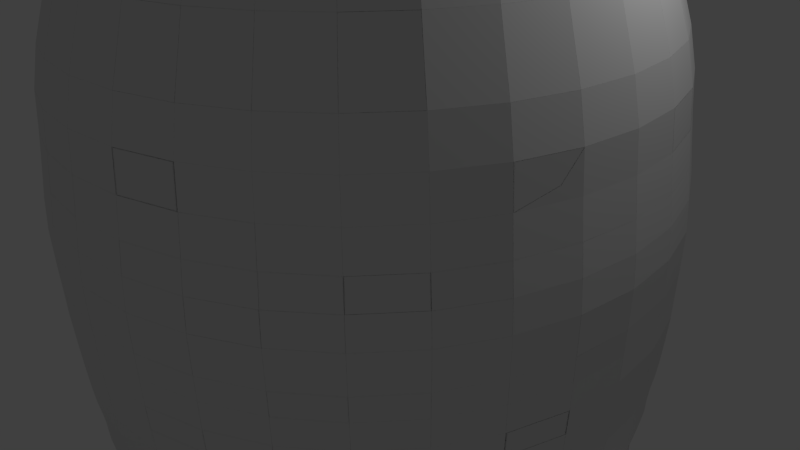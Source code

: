 # Source: rocketV1.blend  (saved by Blender 2.74.0; exported with 4.5.12 LTS)
import bpy
from mathutils import Matrix  # noqa: F401  (used for matrix-valued properties, if any)

bpy.ops.wm.read_factory_settings(use_empty=True)
scene = bpy.context.scene
scene.name = 'Scene'

# ---- collections
col_collection_1 = bpy.data.collections.new('Collection 1'); scene.collection.children.link(col_collection_1)

# ---- materials (node trees are filled in below, after node groups)
mat_material = bpy.data.materials.new('Material')
mat_material.alpha_threshold = 0.0
mat_material.use_transparent_shadow = False
mat_material.roughness = 0.5
mat_material.line_color = (0.0, 0.0, 0.0, 1.0)

# ---- material node trees

# ---- world
world_world = bpy.data.worlds.new('World'); scene.world = world_world
world_world.color = (0.05088, 0.05088, 0.05088)
world_world.use_sun_shadow = False
world_world.sun_shadow_jitter_overblur = 0.0
world_world.cycles.sampling_method = 'MANUAL'
world_world.cycles.sample_map_resolution = 256

# ---- cameras
cam_camera = bpy.data.cameras.new('Camera')
cam_camera.clip_end = 100.0
cam_camera.lens = 35.0
cam_camera.sensor_width = 32.0
cam_camera.sensor_height = 18.0
cam_camera.ortho_scale = 7.314
cam_camera.dof.focus_distance = 0.0
cam_camera.dof.aperture_fstop = 128.0

# ---- lights
light_lamp = bpy.data.lights.new('Lamp', 'POINT')
light_lamp.transmission_factor = 0.0
light_lamp.cutoff_distance = 30.0
light_lamp.energy = 100.0
light_lamp.shadow_buffer_clip_start = 1.001
light_lamp.shadow_soft_size = 0.1
light_lamp.shadow_maximum_resolution = 0.006
light_lamp.use_absolute_resolution = True
light_lamp.cycles.use_multiple_importance_sampling = False

# ---- meshes
me_cube_004 = bpy.data.meshes.new('Cube.004')
me_cube_004.from_pydata([(-0.03262, 0.6349, -6.504), (-0.03262, 1.014, -5.771), (0.08846, 0.623, -6.504), (0.1625, 0.995, -5.771), (0.2049, 0.5876, -6.504), (0.3501, 0.9381, -5.771), (0.3122, 0.5303, -6.504), (0.5229, 0.8457, -5.771), (0.4062, 0.4531, -6.504), (0.6745, 0.7213, -5.771), (0.4834, 0.359, -6.504), (0.7988, 0.5698, -5.771), (0.5408, 0.2517, -6.504), (0.8913, 0.3969, -5.771), (0.5761, 0.1353, -6.504), (0.9482, 0.2093, -5.771), (0.588, 0.01422, -6.504), (0.9674, 0.01422, -5.771), (0.5761, -0.1069, -6.504), (0.9482, -0.1809, -5.771), (0.5408, -0.2233, -6.504), (0.8913, -0.3685, -5.771), (0.4834, -0.3306, -6.504), (0.7988, -0.5413, -5.771), (0.4062, -0.4246, -6.504), (0.6745, -0.6929, -5.771), (0.3122, -0.5018, -6.504), (0.5229, -0.8172, -5.771), (0.2049, -0.5592, -6.504), (0.3501, -0.9097, -5.771), (0.08846, -0.5945, -6.504), (0.1625, -0.9666, -5.771), (-0.03262, -0.6064, -6.504), (-0.03262, -0.9858, -5.771), (-0.1537, -0.5945, -6.504), (-0.2277, -0.9666, -5.771), (-0.2701, -0.5592, -6.504), (-0.4153, -0.9097, -5.771), (-0.3774, -0.5018, -6.504), (-0.5882, -0.8172, -5.771), (-0.4715, -0.4246, -6.504), (-0.7397, -0.6929, -5.771), (-0.5487, -0.3306, -6.504), (-0.8641, -0.5413, -5.771), (-0.606, -0.2233, -6.504), (-0.9565, -0.3685, -5.771), (-0.6414, -0.1069, -6.504), (-1.013, -0.1809, -5.771), (-0.6533, 0.01422, -6.504), (-1.033, 0.01422, -5.771), (-0.6414, 0.1353, -6.504), (-1.013, 0.2093, -5.771), (-0.606, 0.2517, -6.504), (-0.9565, 0.3969, -5.771), (-0.5487, 0.359, -6.504), (-0.8641, 0.5698, -5.771), (-0.4715, 0.4531, -6.504), (-0.7397, 0.7213, -5.771), (-0.3774, 0.5303, -6.504), (-0.5882, 0.8457, -5.771), (-0.2701, 0.5876, -6.504), (-0.4153, 0.9381, -5.771), (-0.1537, 0.623, -6.504), (-0.2277, 0.995, -5.771)], [], [(0, 1, 3, 2), (2, 3, 5, 4), (4, 5, 7, 6), (6, 7, 9, 8), (8, 9, 11, 10), (10, 11, 13, 12), (12, 13, 15, 14), (14, 15, 17, 16), (16, 17, 19, 18), (18, 19, 21, 20), (20, 21, 23, 22), (22, 23, 25, 24), (24, 25, 27, 26), (26, 27, 29, 28), (28, 29, 31, 30), (30, 31, 33, 32), (32, 33, 35, 34), (34, 35, 37, 36), (36, 37, 39, 38), (38, 39, 41, 40), (40, 41, 43, 42), (42, 43, 45, 44), (44, 45, 47, 46), (46, 47, 49, 48), (48, 49, 51, 50), (50, 51, 53, 52), (52, 53, 55, 54), (54, 55, 57, 56), (56, 57, 59, 58), (58, 59, 61, 60), (3, 1, 63, 61, 59, 57, 55, 53, 51, 49, 47, 45, 43, 41, 39, 37, 35, 33, 31, 29, 27, 25, 23, 21, 19, 17, 15, 13, 11, 9, 7, 5), (62, 63, 1, 0), (60, 61, 63, 62), (0, 2, 4, 6, 8, 10, 12, 14, 16, 18, 20, 22, 24, 26, 28, 30, 32, 34, 36, 38, 40, 42, 44, 46, 48, 50, 52, 54, 56, 58, 60, 62)])
me_cube_004.materials.append(mat_material)
me_cube_004.use_remesh_preserve_volume = False
me_cube_004.use_remesh_preserve_attributes = False
me_cube_004.use_mirror_vertex_groups = False
me_cube_004.update()
me_cube = bpy.data.meshes.new('Cube')
me_cube.from_pydata([(0.003001, -0.01509, 8.705), (0.3239, -1.628, -5.849), (0.005887, -0.01421, 8.705), (0.6353, -1.534, -5.849), (0.008546, -0.01279, 8.705), (0.9223, -1.38, -5.849), (0.01088, -0.01088, 8.705), (1.174, -1.174, -5.849), (0.01279, -0.008546, 8.705), (1.38, -0.9223, -5.849), (0.01421, -0.005886, 8.705), (1.534, -0.6353, -5.849), (0.01509, -0.003001, 8.705), (1.628, -0.3239, -5.849), (0.01538, 3.113e-07, 8.705), (1.66, -7.804e-08, -5.849), (0.01509, 0.003001, 8.705), (1.628, 0.3239, -5.849), (0.01421, 0.005887, 8.705), (1.534, 0.6353, -5.849), (0.01279, 0.008546, 8.705), (1.38, 0.9223, -5.849), (0.01088, 0.01088, 8.705), (1.174, 1.174, -5.849), (0.008546, 0.01279, 8.705), (0.9223, 1.38, -5.849), (0.005887, 0.01421, 8.705), (0.6353, 1.534, -5.849), (0.003001, 0.01509, 8.705), (0.3239, 1.628, -5.849), (1.2e-07, 0.01538, 8.705), (3.298e-07, 1.66, -5.849), (0.0, -0.8088, 2.215), (-6.128e-07, -1.66, -5.849), (1.135e-07, -0.01538, 8.705), (-0.3239, -1.628, -5.849), (-0.003001, -0.01509, 8.705), (-0.6353, -1.534, -5.849), (-0.005887, -0.01421, 8.705), (-0.9223, -1.38, -5.849), (-0.008546, -0.01279, 8.705), (-1.174, -1.174, -5.849), (-0.01088, -0.01088, 8.705), (-1.38, -0.9223, -5.849), (-0.01279, -0.008546, 8.705), (-1.534, -0.6353, -5.849), (-0.01421, -0.005886, 8.705), (-1.628, -0.3239, -5.849), (-0.01509, -0.003001, 8.705), (-1.66, 1.4e-06, -5.849), (-0.01538, 3.245e-07, 8.705), (-1.628, 0.3239, -5.849), (-0.01509, 0.003001, 8.705), (-1.534, 0.6353, -5.849), (-0.01421, 0.005887, 8.705), (-1.38, 0.9223, -5.849), (-0.01279, 0.008546, 8.705), (-1.174, 1.174, -5.849), (-0.01088, 0.01088, 8.705), (-0.9223, 1.38, -5.849), (-0.008546, 0.01279, 8.705), (-0.6353, 1.534, -5.849), (-0.005887, 0.01421, 8.705), (-0.3239, 1.628, -5.849), (-0.003001, 0.01509, 8.705), (-0.01773, 0.0, 7.662), (1.179e-07, 0.07317, 8.583), (0.05174, -0.05174, 8.583), (0.06084, -0.04065, 8.583), (0.0676, -0.028, 8.583), (0.07176, -0.01427, 8.583), (0.07317, 2.988e-07, 8.583), (0.07176, 0.01428, 8.583), (0.0676, 0.028, 8.583), (0.06084, 0.04065, 8.583), (0.05174, 0.05174, 8.583), (0.04065, 0.06084, 8.583), (0.028, 0.0676, 8.583), (0.01427, 0.07176, 8.583), (0.04065, -0.06084, 8.583), (0.028, -0.0676, 8.583), (0.01427, -0.07176, 8.583), (8.658e-08, -0.07317, 8.583), (-0.01427, -0.07176, 8.583), (-0.028, -0.0676, 8.583), (-0.04065, -0.06084, 8.583), (-0.05174, -0.05174, 8.583), (-0.06084, -0.04065, 8.583), (-0.0676, -0.028, 8.583), (-0.07176, -0.01427, 8.583), (-0.07317, 3.644e-07, 8.583), (-0.07176, 0.01428, 8.583), (-0.0676, 0.028, 8.583), (-0.06084, 0.04065, 8.583), (-0.05174, 0.05174, 8.583), (-0.04065, 0.06084, 8.583), (-0.028, 0.0676, 8.583), (-0.01427, 0.07176, 8.583), (1.874, -1.874, 5.411), (2.204, -1.473, 5.411), (2.449, -1.014, 5.411), (2.6, -0.5171, 5.411), (2.651, -4.042e-07, 5.411), (2.6, 0.5171, 5.411), (2.449, 1.014, 5.411), (2.204, 1.473, 5.411), (1.874, 1.874, 5.411), (1.473, 2.204, 5.411), (1.014, 2.449, 5.411), (0.5171, 2.6, 5.411), (1.473, -2.204, 5.411), (1.014, -2.449, 5.411), (0.5171, -2.6, 5.411), (-1.108e-06, -2.651, 5.411), (-0.5171, -2.6, 5.411), (-1.014, -2.449, 5.411), (-1.473, -2.204, 5.411), (-1.874, -1.874, 5.411), (-2.204, -1.473, 5.411), (-2.449, -1.014, 5.411), (-2.6, -0.5171, 5.411), (-2.651, 1.985e-06, 5.411), (-2.6, 0.5171, 5.411), (-2.449, 1.014, 5.411), (-2.204, 1.473, 5.411), (-1.874, 1.874, 5.411), (-1.473, 2.204, 5.411), (-1.014, 2.449, 5.411), (-0.5171, 2.6, 5.411), (2.679e-07, 2.651, 5.411), (2.055, -2.055, 4.883), (2.417, -1.615, 4.883), (2.685, -1.112, 4.883), (2.851, -0.567, 4.883), (2.906, -4.697e-07, 4.883), (2.851, 0.567, 4.883), (2.685, 1.112, 4.883), (2.417, 1.615, 4.883), (2.055, 2.055, 4.883), (1.615, 2.417, 4.883), (1.112, 2.685, 4.883), (0.567, 2.851, 4.883), (1.615, -2.417, 4.883), (1.112, -2.685, 4.883), (0.567, -2.851, 4.883), (-1.211e-06, -2.906, 4.883), (-0.567, -2.851, 4.883), (-1.112, -2.685, 4.883), (-1.615, -2.417, 4.883), (-2.055, -2.055, 4.883), (-2.417, -1.615, 4.883), (-2.685, -1.112, 4.883), (-2.851, -0.567, 4.883), (-2.906, 2.148e-06, 4.883), (-2.851, 0.567, 4.883), (-2.685, 1.112, 4.883), (-2.417, 1.615, 4.883), (-2.055, 2.055, 4.883), (-1.615, 2.417, 4.883), (-1.112, 2.685, 4.883), (-0.567, 2.851, 4.883), (2.889e-07, 2.906, 4.883), (2.174, -2.174, 4.423), (2.556, -1.708, 4.423), (2.84, -1.176, 4.423), (3.015, -0.5997, 4.423), (3.074, -4.989e-07, 4.423), (3.015, 0.5997, 4.423), (2.84, 1.176, 4.423), (2.556, 1.708, 4.423), (2.174, 2.174, 4.423), (1.708, 2.556, 4.423), (1.176, 2.84, 4.423), (0.5997, 3.015, 4.423), (1.708, -2.556, 4.423), (1.176, -2.84, 4.423), (0.5997, -3.015, 4.423), (-1.289e-06, -3.074, 4.423), (-0.5997, -3.015, 4.423), (-1.176, -2.84, 4.423), (-1.708, -2.556, 4.423), (-2.174, -2.174, 4.423), (-2.556, -1.708, 4.423), (-2.84, -1.176, 4.423), (-3.015, -0.5997, 4.423), (-3.074, 2.259e-06, 4.423), (-3.015, 0.5997, 4.423), (-2.84, 1.176, 4.423), (-2.556, 1.708, 4.423), (-2.174, 2.174, 4.423), (-1.708, 2.556, 4.423), (-1.176, 2.84, 4.423), (-0.5997, 3.015, 4.423), (2.973e-07, 3.074, 4.423), (2.315, -2.315, 3.844), (2.722, -1.819, 3.844), (3.025, -1.253, 3.844), (3.211, -0.6387, 3.844), (3.274, -5.43e-07, 3.844), (3.211, 0.6387, 3.844), (3.025, 1.253, 3.844), (2.722, 1.819, 3.844), (2.315, 2.315, 3.844), (1.819, 2.722, 3.844), (1.253, 3.025, 3.844), (0.6387, 3.211, 3.844), (1.819, -2.722, 3.844), (1.253, -3.025, 3.844), (0.6387, -3.211, 3.844), (-1.367e-06, -3.274, 3.844), (-0.6387, -3.211, 3.844), (-1.253, -3.025, 3.844), (-1.819, -2.722, 3.844), (-2.315, -2.315, 3.844), (-2.722, -1.819, 3.844), (-3.025, -1.253, 3.844), (-3.211, -0.6387, 3.844), (-3.274, 2.392e-06, 3.844), (-3.211, 0.6387, 3.844), (-3.025, 1.253, 3.844), (-2.722, 1.819, 3.844), (-2.315, 2.315, 3.844), (-1.819, 2.722, 3.844), (-1.253, 3.025, 3.844), (-0.6387, 3.211, 3.844), (3.263e-07, 3.274, 3.844), (2.479, -2.479, 3.118), (2.915, -1.948, 3.118), (3.239, -1.342, 3.118), (3.438, -0.6839, 3.118), (3.506, -5.866e-07, 3.118), (3.438, 0.6839, 3.118), (3.239, 1.342, 3.118), (2.915, 1.948, 3.118), (2.479, 2.479, 3.118), (1.948, 2.915, 3.118), (1.342, 3.239, 3.118), (0.6839, 3.438, 3.118), (1.948, -2.915, 3.118), (1.342, -3.239, 3.118), (0.6839, -3.438, 3.118), (-1.468e-06, -3.506, 3.118), (-0.6839, -3.438, 3.118), (-1.342, -3.239, 3.118), (-1.948, -2.915, 3.118), (-2.479, -2.479, 3.118), (-2.915, -1.948, 3.118), (-3.239, -1.342, 3.118), (-3.438, -0.6839, 3.118), (-3.506, 2.557e-06, 3.118), (-3.438, 0.6839, 3.118), (-3.239, 1.342, 3.118), (-2.915, 1.948, 3.118), (-2.479, 2.479, 3.118), (-1.948, 2.915, 3.118), (-1.342, 3.239, 3.118), (-0.6839, 3.438, 3.118), (3.472e-07, 3.506, 3.118), (2.55, -2.55, 2.648), (2.998, -2.003, 2.648), (3.332, -1.38, 2.648), (3.537, -0.7035, 2.648), (3.606, -6.04e-07, 2.648), (3.537, 0.7035, 2.648), (3.332, 1.38, 2.648), (2.998, 2.003, 2.648), (2.55, 2.55, 2.648), (2.003, 2.998, 2.648), (1.38, 3.332, 2.648), (0.7035, 3.537, 2.648), (2.003, -2.998, 2.648), (1.38, -3.332, 2.648), (0.7035, -3.537, 2.648), (-1.519e-06, -3.606, 2.648), (-0.7035, -3.537, 2.648), (-1.38, -3.332, 2.648), (-2.003, -2.998, 2.648), (-2.55, -2.55, 2.648), (-2.998, -2.003, 2.648), (-3.332, -1.38, 2.648), (-3.537, -0.7035, 2.648), (-3.606, 2.626e-06, 2.648), (-3.537, 0.7035, 2.648), (-3.332, 1.38, 2.648), (-2.998, 2.003, 2.648), (-2.55, 2.55, 2.648), (-2.003, 2.998, 2.648), (-1.38, 3.332, 2.648), (-0.7035, 3.537, 2.648), (3.572e-07, 3.606, 2.648), (2.576, -2.576, 2.207), (3.029, -2.024, 2.207), (3.366, -1.394, 2.207), (3.573, -0.7108, 2.207), (3.643, -6.226e-07, 2.207), (3.573, 0.7108, 2.207), (3.366, 1.394, 2.207), (3.029, 2.024, 2.207), (2.576, 2.576, 2.207), (2.024, 3.029, 2.207), (1.394, 3.366, 2.207), (0.7108, 3.573, 2.207), (2.024, -3.029, 2.207), (1.394, -3.366, 2.207), (0.7108, -3.573, 2.207), (-1.538e-06, -3.643, 2.207), (-0.7108, -3.573, 2.207), (-1.394, -3.366, 2.207), (-2.024, -3.029, 2.207), (-2.576, -2.576, 2.207), (-3.029, -2.024, 2.207), (-3.366, -1.394, 2.207), (-3.573, -0.7107, 2.207), (-3.643, 2.647e-06, 2.207), (-3.573, 0.7108, 2.207), (-3.366, 1.394, 2.207), (-3.029, 2.024, 2.207), (-2.576, 2.576, 2.207), (-2.024, 3.029, 2.207), (-1.394, 3.366, 2.207), (-0.7107, 3.573, 2.207), (3.535e-07, 3.643, 2.207), (2.609, -2.609, 1.783), (3.067, -2.05, 1.783), (3.408, -1.412, 1.783), (3.618, -0.7197, 1.783), (3.689, -6.292e-07, 1.783), (3.618, 0.7197, 1.783), (3.408, 1.412, 1.783), (3.067, 2.05, 1.783), (2.609, 2.609, 1.783), (2.05, 3.067, 1.783), (1.412, 3.408, 1.783), (0.7197, 3.618, 1.783), (2.05, -3.067, 1.783), (1.412, -3.408, 1.783), (0.7197, -3.618, 1.783), (-1.561e-06, -3.689, 1.783), (-0.7197, -3.618, 1.783), (-1.412, -3.408, 1.783), (-2.05, -3.067, 1.783), (-2.609, -2.609, 1.783), (-3.067, -2.05, 1.783), (-3.408, -1.412, 1.783), (-3.618, -0.7197, 1.783), (-3.689, 2.675e-06, 1.783), (-3.618, 0.7197, 1.783), (-3.408, 1.412, 1.783), (-3.067, 2.05, 1.783), (-2.609, 2.609, 1.783), (-2.05, 3.067, 1.783), (-1.412, 3.408, 1.783), (-0.7197, 3.618, 1.783), (3.477e-07, 3.689, 1.783), (2.637, -2.637, 1.436), (3.1, -2.072, 1.436), (3.445, -1.427, 1.436), (3.657, -0.7274, 1.436), (3.729, -6.413e-07, 1.436), (3.657, 0.7274, 1.436), (3.445, 1.427, 1.436), (3.1, 2.072, 1.436), (2.637, 2.637, 1.436), (2.072, 3.1, 1.436), (1.427, 3.445, 1.436), (0.7274, 3.657, 1.436), (2.072, -3.1, 1.436), (1.427, -3.445, 1.436), (0.7274, -3.657, 1.436), (-1.586e-06, -3.729, 1.436), (-0.7274, -3.657, 1.436), (-1.427, -3.445, 1.436), (-2.072, -3.1, 1.436), (-2.637, -2.637, 1.436), (-3.1, -2.072, 1.436), (-3.445, -1.427, 1.436), (-3.657, -0.7274, 1.436), (-3.729, 2.714e-06, 1.436), (-3.657, 0.7274, 1.436), (-3.445, 1.427, 1.436), (-3.1, 2.072, 1.436), (-2.637, 2.637, 1.436), (-2.072, 3.1, 1.436), (-1.427, 3.445, 1.436), (-0.7274, 3.657, 1.436), (3.454e-07, 3.729, 1.436), (2.654, -2.654, 1.065), (3.12, -2.085, 1.065), (3.467, -1.436, 1.065), (3.681, -0.7321, 1.065), (3.753, -6.441e-07, 1.065), (3.681, 0.7321, 1.065), (3.467, 1.436, 1.065), (3.12, 2.085, 1.065), (2.654, 2.654, 1.065), (2.085, 3.12, 1.065), (1.436, 3.467, 1.065), (0.7321, 3.681, 1.065), (2.085, -3.12, 1.065), (1.436, -3.467, 1.065), (0.7321, -3.681, 1.065), (-1.591e-06, -3.753, 1.065), (-0.7321, -3.681, 1.065), (-1.436, -3.467, 1.065), (-2.085, -3.12, 1.065), (-2.654, -2.654, 1.065), (-3.12, -2.085, 1.065), (-3.467, -1.436, 1.065), (-3.681, -0.7321, 1.065), (-3.753, 2.737e-06, 1.065), (-3.681, 0.7321, 1.065), (-3.467, 1.436, 1.065), (-3.12, 2.085, 1.065), (-2.654, 2.654, 1.065), (-2.085, 3.12, 1.065), (-1.436, 3.467, 1.065), (-0.7321, 3.681, 1.065), (3.521e-07, 3.753, 1.065), (2.647, -2.647, 0.6013), (3.112, -2.08, 0.6013), (3.458, -1.432, 0.6013), (3.671, -0.7302, 0.6013), (3.743, -6.412e-07, 0.6013), (3.671, 0.7302, 0.6013), (3.458, 1.432, 0.6013), (3.112, 2.08, 0.6013), (2.647, 2.647, 0.6013), (2.08, 3.112, 0.6013), (1.432, 3.458, 0.6013), (0.7302, 3.671, 0.6013), (2.08, -3.112, 0.6013), (1.432, -3.458, 0.6013), (0.7302, -3.671, 0.6013), (-1.577e-06, -3.743, 0.6013), (-0.7302, -3.671, 0.6013), (-1.432, -3.458, 0.6013), (-2.08, -3.112, 0.6013), (-2.647, -2.647, 0.6013), (-3.112, -2.08, 0.6013), (-3.458, -1.432, 0.6013), (-3.671, -0.7302, 0.6013), (-3.743, 2.731e-06, 0.6013), (-3.671, 0.7302, 0.6013), (-3.458, 1.432, 0.6013), (-3.112, 2.08, 0.6013), (-2.647, 2.647, 0.6013), (-2.08, 3.112, 0.6013), (-1.432, 3.458, 0.6013), (-0.7302, 3.671, 0.6013), (3.544e-07, 3.743, 0.6013), (2.639, -2.639, 0.306), (3.103, -2.073, 0.306), (3.448, -1.428, 0.306), (3.66, -0.728, 0.306), (3.732, -6.311e-07, 0.306), (3.66, 0.728, 0.306), (3.448, 1.428, 0.306), (3.103, 2.073, 0.306), (2.639, 2.639, 0.306), (2.073, 3.103, 0.306), (1.428, 3.448, 0.306), (0.728, 3.66, 0.306), (2.073, -3.103, 0.306), (1.428, -3.448, 0.306), (0.728, -3.66, 0.306), (-1.574e-06, -3.732, 0.306), (-0.728, -3.66, 0.306), (-1.428, -3.448, 0.306), (-2.073, -3.103, 0.306), (-2.639, -2.639, 0.306), (-3.103, -2.073, 0.306), (-3.448, -1.428, 0.306), (-3.66, -0.728, 0.306), (-3.732, 2.728e-06, 0.306), (-3.66, 0.728, 0.306), (-3.448, 1.428, 0.306), (-3.103, 2.073, 0.306), (-2.639, 2.639, 0.306), (-2.073, 3.103, 0.306), (-1.428, 3.448, 0.306), (-0.728, 3.66, 0.306), (3.635e-07, 3.732, 0.306), (2.632, -2.632, -0.03089), (3.095, -2.068, -0.03089), (3.439, -1.424, -0.03089), (3.651, -0.7262, -0.03089), (3.722, -6.216e-07, -0.03089), (3.651, 0.7262, -0.03089), (3.439, 1.424, -0.03089), (3.095, 2.068, -0.03089), (2.632, 2.632, -0.03089), (2.068, 3.095, -0.03089), (1.424, 3.439, -0.03089), (0.7262, 3.651, -0.03089), (2.068, -3.095, -0.03089), (1.424, -3.439, -0.03089), (0.7262, -3.651, -0.03089), (-1.565e-06, -3.722, -0.03089), (-0.7262, -3.651, -0.03089), (-1.424, -3.439, -0.03089), (-2.068, -3.095, -0.03089), (-2.632, -2.632, -0.03089), (-3.095, -2.068, -0.03089), (-3.439, -1.424, -0.03089), (-3.651, -0.7262, -0.03089), (-3.722, 2.732e-06, -0.03089), (-3.651, 0.7262, -0.03089), (-3.439, 1.424, -0.03089), (-3.095, 2.068, -0.03089), (-2.632, 2.632, -0.03089), (-2.068, 3.095, -0.03089), (-1.424, 3.439, -0.03089), (-0.7262, 3.651, -0.03089), (3.548e-07, 3.722, -0.03089), (2.616, -2.616, -0.34), (3.076, -2.055, -0.34), (3.417, -1.416, -0.34), (3.628, -0.7216, -0.34), (3.699, -6.089e-07, -0.34), (3.628, 0.7216, -0.34), (3.417, 1.416, -0.34), (3.076, 2.055, -0.34), (2.616, 2.616, -0.34), (2.055, 3.076, -0.34), (1.416, 3.417, -0.34), (0.7216, 3.628, -0.34), (2.055, -3.076, -0.34), (1.416, -3.417, -0.34), (0.7216, -3.628, -0.34), (-1.559e-06, -3.699, -0.34), (-0.7216, -3.628, -0.34), (-1.416, -3.417, -0.34), (-2.055, -3.076, -0.34), (-2.616, -2.616, -0.34), (-3.076, -2.055, -0.34), (-3.417, -1.416, -0.34), (-3.628, -0.7216, -0.34), (-3.699, 2.723e-06, -0.34), (-3.628, 0.7216, -0.34), (-3.417, 1.416, -0.34), (-3.076, 2.055, -0.34), (-2.616, 2.616, -0.34), (-2.055, 3.076, -0.34), (-1.416, 3.417, -0.34), (-0.7216, 3.628, -0.34), (3.638e-07, 3.699, -0.34), (2.599, -2.599, -0.615), (3.056, -2.042, -0.615), (3.395, -1.406, -0.615), (3.604, -0.717, -0.615), (3.675, -6.045e-07, -0.615), (3.604, 0.717, -0.615), (3.395, 1.406, -0.615), (3.056, 2.042, -0.615), (2.599, 2.599, -0.615), (2.042, 3.056, -0.615), (1.406, 3.395, -0.615), (0.717, 3.604, -0.615), (2.042, -3.056, -0.615), (1.406, -3.395, -0.615), (0.717, -3.604, -0.615), (-1.554e-06, -3.675, -0.615), (-0.717, -3.604, -0.615), (-1.406, -3.395, -0.615), (-2.042, -3.056, -0.615), (-2.599, -2.599, -0.615), (-3.056, -2.042, -0.615), (-3.395, -1.406, -0.615), (-3.604, -0.717, -0.615), (-3.675, 2.699e-06, -0.615), (-3.604, 0.717, -0.615), (-3.395, 1.406, -0.615), (-3.056, 2.042, -0.615), (-2.599, 2.599, -0.615), (-2.042, 3.056, -0.615), (-1.406, 3.395, -0.615), (-0.717, 3.604, -0.615), (3.706e-07, 3.675, -0.615), (2.58, -2.58, -0.8291), (3.034, -2.027, -0.8291), (3.371, -1.396, -0.8291), (3.579, -0.7118, -0.8291), (3.649, -5.92e-07, -0.8291), (3.579, 0.7118, -0.8291), (3.371, 1.396, -0.8291), (3.034, 2.027, -0.8291), (2.58, 2.58, -0.8291), (2.027, 3.034, -0.8291), (1.396, 3.371, -0.8291), (0.7118, 3.579, -0.8291), (2.027, -3.034, -0.8291), (1.396, -3.371, -0.8291), (0.7118, -3.579, -0.8291), (-1.545e-06, -3.649, -0.8291), (-0.7118, -3.579, -0.8291), (-1.396, -3.371, -0.8291), (-2.027, -3.034, -0.8291), (-2.58, -2.58, -0.8291), (-3.034, -2.027, -0.8291), (-3.371, -1.396, -0.8291), (-3.579, -0.7118, -0.8291), (-3.649, 2.681e-06, -0.8291), (-3.579, 0.7118, -0.8291), (-3.371, 1.396, -0.8291), (-3.034, 2.027, -0.8291), (-2.58, 2.58, -0.8291), (-2.027, 3.034, -0.8291), (-1.396, 3.371, -0.8291), (-0.7118, 3.579, -0.8291), (3.732e-07, 3.649, -0.8291), (2.554, -2.554, -1.038), (3.003, -2.007, -1.038), (3.337, -1.382, -1.038), (3.543, -0.7047, -1.038), (3.612, -5.784e-07, -1.038), (3.543, 0.7047, -1.038), (3.337, 1.382, -1.038), (3.003, 2.007, -1.038), (2.554, 2.554, -1.038), (2.007, 3.003, -1.038), (1.382, 3.337, -1.038), (0.7047, 3.543, -1.038), (2.007, -3.003, -1.038), (1.382, -3.337, -1.038), (0.7047, -3.543, -1.038), (-1.526e-06, -3.612, -1.038), (-0.7047, -3.543, -1.038), (-1.382, -3.337, -1.038), (-2.007, -3.003, -1.038), (-2.554, -2.554, -1.038), (-3.003, -2.007, -1.038), (-3.337, -1.382, -1.038), (-3.543, -0.7047, -1.038), (-3.612, 2.651e-06, -1.038), (-3.543, 0.7047, -1.038), (-3.337, 1.382, -1.038), (-3.003, 2.007, -1.038), (-2.554, 2.554, -1.038), (-2.007, 3.003, -1.038), (-1.382, 3.337, -1.038), (-0.7047, 3.543, -1.038), (3.764e-07, 3.612, -1.038), (2.538, -2.538, -1.221), (2.984, -1.994, -1.221), (3.316, -1.373, -1.221), (3.52, -0.7002, -1.221), (3.589, -5.67e-07, -1.221), (3.52, 0.7002, -1.221), (3.316, 1.373, -1.221), (2.984, 1.994, -1.221), (2.538, 2.538, -1.221), (1.994, 2.984, -1.221), (1.373, 3.316, -1.221), (0.7002, 3.52, -1.221), (1.994, -2.984, -1.221), (1.373, -3.316, -1.221), (0.7002, -3.52, -1.221), (-1.503e-06, -3.589, -1.221), (-0.7002, -3.52, -1.221), (-1.373, -3.316, -1.221), (-1.994, -2.984, -1.221), (-2.538, -2.538, -1.221), (-2.984, -1.994, -1.221), (-3.316, -1.373, -1.221), (-3.52, -0.7002, -1.221), (-3.589, 2.644e-06, -1.221), (-3.52, 0.7002, -1.221), (-3.316, 1.373, -1.221), (-2.984, 1.994, -1.221), (-2.538, 2.538, -1.221), (-1.994, 2.984, -1.221), (-1.373, 3.316, -1.221), (-0.7002, 3.52, -1.221), (3.721e-07, 3.589, -1.221), (2.532, -2.532, -1.388), (2.977, -1.989, -1.388), (3.308, -1.37, -1.388), (3.512, -0.6985, -1.388), (3.58, -5.653e-07, -1.388), (3.512, 0.6985, -1.388), (3.308, 1.37, -1.388), (2.977, 1.989, -1.388), (2.532, 2.532, -1.388), (1.989, 2.977, -1.388), (1.37, 3.308, -1.388), (0.6985, 3.512, -1.388), (1.989, -2.977, -1.388), (1.37, -3.308, -1.388), (0.6985, -3.512, -1.388), (-1.5e-06, -3.581, -1.388), (-0.6985, -3.512, -1.388), (-1.37, -3.308, -1.388), (-1.989, -2.977, -1.388), (-2.532, -2.532, -1.388), (-2.977, -1.989, -1.388), (-3.308, -1.37, -1.388), (-3.512, -0.6985, -1.388), (-3.58, 2.642e-06, -1.388), (-3.512, 0.6985, -1.388), (-3.308, 1.37, -1.388), (-2.977, 1.989, -1.388), (-2.532, 2.532, -1.388), (-1.989, 2.977, -1.388), (-1.37, 3.308, -1.388), (-0.6985, 3.512, -1.388), (3.806e-07, 3.58, -1.388), (2.511, -2.511, -1.547), (2.953, -1.973, -1.547), (3.281, -1.359, -1.547), (3.483, -0.6929, -1.547), (3.551, -5.6e-07, -1.547), (3.483, 0.6929, -1.547), (3.281, 1.359, -1.547), (2.953, 1.973, -1.547), (2.511, 2.511, -1.547), (1.973, 2.953, -1.547), (1.359, 3.281, -1.547), (0.6929, 3.483, -1.547), (1.973, -2.953, -1.547), (1.359, -3.281, -1.547), (0.6929, -3.483, -1.547), (-1.49e-06, -3.551, -1.547), (-0.6929, -3.483, -1.547), (-1.359, -3.281, -1.547), (-1.973, -2.953, -1.547), (-2.511, -2.511, -1.547), (-2.953, -1.973, -1.547), (-3.281, -1.359, -1.547), (-3.483, -0.6929, -1.547), (-3.551, 2.629e-06, -1.547), (-3.483, 0.6929, -1.547), (-3.281, 1.359, -1.547), (-2.953, 1.973, -1.547), (-2.511, 2.511, -1.547), (-1.973, 2.953, -1.547), (-1.359, 3.281, -1.547), (-0.6928, 3.483, -1.547), (3.762e-07, 3.551, -1.547), (2.491, -2.491, -1.69), (2.929, -1.957, -1.69), (3.254, -1.348, -1.69), (3.455, -0.6872, -1.69), (3.522, -5.553e-07, -1.69), (3.455, 0.6872, -1.69), (3.254, 1.348, -1.69), (2.929, 1.957, -1.69), (2.491, 2.491, -1.69), (1.957, 2.929, -1.69), (1.348, 3.254, -1.69), (0.6872, 3.455, -1.69), (1.957, -2.929, -1.69), (1.348, -3.254, -1.69), (0.6872, -3.455, -1.69), (-1.467e-06, -3.522, -1.69), (-0.6872, -3.455, -1.69), (-1.348, -3.254, -1.69), (-1.957, -2.929, -1.69), (-2.491, -2.491, -1.69), (-2.929, -1.957, -1.69), (-3.254, -1.348, -1.69), (-3.455, -0.6872, -1.69), (-3.522, 2.603e-06, -1.69), (-3.455, 0.6872, -1.69), (-3.254, 1.348, -1.69), (-2.929, 1.957, -1.69), (-2.491, 2.491, -1.69), (-1.957, 2.929, -1.69), (-1.348, 3.254, -1.69), (-0.6872, 3.455, -1.69), (3.779e-07, 3.522, -1.69), (2.467, -2.467, -1.835), (2.901, -1.939, -1.835), (3.224, -1.335, -1.835), (3.422, -0.6807, -1.835), (3.489, -5.423e-07, -1.835), (3.422, 0.6807, -1.835), (3.224, 1.335, -1.835), (2.901, 1.939, -1.835), (2.467, 2.467, -1.835), (1.939, 2.901, -1.835), (1.335, 3.224, -1.835), (0.6807, 3.422, -1.835), (1.939, -2.901, -1.835), (1.335, -3.224, -1.835), (0.6807, -3.422, -1.835), (-1.442e-06, -3.489, -1.835), (-0.6807, -3.422, -1.835), (-1.335, -3.224, -1.835), (-1.939, -2.901, -1.835), (-2.467, -2.467, -1.835), (-2.901, -1.939, -1.835), (-3.224, -1.335, -1.835), (-3.422, -0.6807, -1.835), (-3.489, 2.574e-06, -1.835), (-3.422, 0.6807, -1.835), (-3.224, 1.335, -1.835), (-2.901, 1.939, -1.835), (-2.467, 2.467, -1.835), (-1.939, 2.901, -1.835), (-1.335, 3.224, -1.835), (-0.6807, 3.422, -1.835), (3.798e-07, 3.489, -1.835), (2.445, -2.445, -1.963), (2.875, -1.921, -1.963), (3.195, -1.323, -1.963), (3.391, -0.6746, -1.963), (3.458, -5.301e-07, -1.963), (3.391, 0.6746, -1.963), (3.195, 1.323, -1.963), (2.875, 1.921, -1.963), (2.445, 2.445, -1.963), (1.921, 2.875, -1.963), (1.323, 3.195, -1.963), (0.6746, 3.391, -1.963), (1.921, -2.875, -1.963), (1.323, -3.195, -1.963), (0.6746, -3.391, -1.963), (-1.426e-06, -3.458, -1.963), (-0.6746, -3.391, -1.963), (-1.323, -3.195, -1.963), (-1.921, -2.875, -1.963), (-2.445, -2.445, -1.963), (-2.875, -1.921, -1.963), (-3.195, -1.323, -1.963), (-3.391, -0.6746, -1.963), (-3.458, 2.555e-06, -1.963), (-3.391, 0.6746, -1.963), (-3.195, 1.323, -1.963), (-2.875, 1.921, -1.963), (-2.445, 2.445, -1.963), (-1.921, 2.875, -1.963), (-1.323, 3.195, -1.963), (-0.6746, 3.391, -1.963), (3.75e-07, 3.458, -1.963), (2.447, -2.447, -2.065), (2.877, -1.922, -2.065), (3.197, -1.324, -2.065), (3.394, -0.675, -2.065), (3.46, -5.304e-07, -2.065), (3.394, 0.675, -2.065), (3.197, 1.324, -2.065), (2.877, 1.922, -2.065), (2.447, 2.447, -2.065), (1.922, 2.877, -2.065), (1.324, 3.197, -2.065), (0.675, 3.394, -2.065), (1.922, -2.877, -2.065), (1.324, -3.197, -2.065), (0.675, -3.394, -2.065), (-1.435e-06, -3.46, -2.065), (-0.675, -3.394, -2.065), (-1.324, -3.197, -2.065), (-1.922, -2.877, -2.065), (-2.447, -2.447, -2.065), (-2.877, -1.922, -2.065), (-3.197, -1.324, -2.065), (-3.394, -0.675, -2.065), (-3.46, 2.551e-06, -2.065), (-3.394, 0.675, -2.065), (-3.197, 1.324, -2.065), (-2.877, 1.922, -2.065), (-2.447, 2.447, -2.065), (-1.922, 2.877, -2.065), (-1.324, 3.197, -2.065), (-0.675, 3.394, -2.065), (3.826e-07, 3.46, -2.065), (2.436, -2.436, -2.145), (2.865, -1.914, -2.145), (3.183, -1.318, -2.145), (3.379, -0.6721, -2.145), (3.445, -5.274e-07, -2.145), (3.379, 0.6721, -2.145), (3.183, 1.318, -2.145), (2.865, 1.914, -2.145), (2.436, 2.436, -2.145), (1.914, 2.865, -2.145), (1.318, 3.183, -2.145), (0.6721, 3.379, -2.145), (1.914, -2.865, -2.145), (1.318, -3.183, -2.145), (0.6721, -3.379, -2.145), (-1.422e-06, -3.445, -2.145), (-0.6721, -3.379, -2.145), (-1.318, -3.183, -2.145), (-1.914, -2.865, -2.145), (-2.436, -2.436, -2.145), (-2.865, -1.914, -2.145), (-3.183, -1.318, -2.145), (-3.379, -0.6721, -2.145), (-3.445, 2.536e-06, -2.145), (-3.379, 0.6721, -2.145), (-3.183, 1.318, -2.145), (-2.865, 1.914, -2.145), (-2.436, 2.436, -2.145), (-1.914, 2.865, -2.145), (-1.318, 3.183, -2.145), (-0.6721, 3.379, -2.145), (3.833e-07, 3.445, -2.145), (2.417, -2.417, -2.259), (2.842, -1.899, -2.259), (3.158, -1.308, -2.259), (3.352, -0.6668, -2.259), (3.418, -5.156e-07, -2.259), (3.352, 0.6668, -2.259), (3.158, 1.308, -2.259), (2.842, 1.899, -2.259), (2.417, 2.417, -2.259), (1.899, 2.842, -2.259), (1.308, 3.158, -2.259), (0.6668, 3.352, -2.259), (1.899, -2.842, -2.259), (1.308, -3.158, -2.259), (0.6668, -3.352, -2.259), (-1.414e-06, -3.418, -2.259), (-0.6668, -3.352, -2.259), (-1.308, -3.158, -2.259), (-1.899, -2.842, -2.259), (-2.417, -2.417, -2.259), (-2.842, -1.899, -2.259), (-3.158, -1.308, -2.259), (-3.352, -0.6668, -2.259), (-3.418, 2.524e-06, -2.259), (-3.352, 0.6668, -2.259), (-3.158, 1.308, -2.259), (-2.842, 1.899, -2.259), (-2.417, 2.417, -2.259), (-1.899, 2.842, -2.259), (-1.308, 3.158, -2.259), (-0.6668, 3.352, -2.259), (3.708e-07, 3.418, -2.259), (2.399, -2.399, -2.365), (2.82, -1.885, -2.365), (3.134, -1.298, -2.365), (3.327, -0.6618, -2.365), (3.392, -5.042e-07, -2.365), (3.327, 0.6618, -2.365), (3.134, 1.298, -2.365), (2.82, 1.885, -2.365), (2.399, 2.399, -2.365), (1.885, 2.82, -2.365), (1.298, 3.134, -2.365), (0.6618, 3.327, -2.365), (1.885, -2.82, -2.365), (1.298, -3.134, -2.365), (0.6618, -3.327, -2.365), (-1.407e-06, -3.392, -2.365), (-0.6618, -3.327, -2.365), (-1.298, -3.134, -2.365), (-1.885, -2.82, -2.365), (-2.399, -2.399, -2.365), (-2.82, -1.885, -2.365), (-3.134, -1.298, -2.365), (-3.327, -0.6618, -2.365), (-3.392, 2.507e-06, -2.365), (-3.327, 0.6618, -2.365), (-3.134, 1.298, -2.365), (-2.82, 1.885, -2.365), (-2.399, 2.399, -2.365), (-1.885, 2.82, -2.365), (-1.298, 3.134, -2.365), (-0.6618, 3.327, -2.365), (3.72e-07, 3.392, -2.365), (2.38, -2.38, -2.465), (2.799, -1.87, -2.465), (3.11, -1.288, -2.465), (3.302, -0.6567, -2.465), (3.366, -5.001e-07, -2.465), (3.302, 0.6567, -2.465), (3.11, 1.288, -2.465), (2.799, 1.87, -2.465), (2.38, 2.38, -2.465), (1.87, 2.799, -2.465), (1.288, 3.11, -2.465), (0.6567, 3.302, -2.465), (1.87, -2.799, -2.465), (1.288, -3.11, -2.465), (0.6567, -3.302, -2.465), (-1.398e-06, -3.366, -2.465), (-0.6567, -3.302, -2.465), (-1.288, -3.11, -2.465), (-1.87, -2.799, -2.465), (-2.38, -2.38, -2.465), (-2.799, -1.87, -2.465), (-3.11, -1.288, -2.465), (-3.302, -0.6567, -2.465), (-3.366, 2.503e-06, -2.465), (-3.302, 0.6567, -2.465), (-3.11, 1.288, -2.465), (-2.799, 1.87, -2.465), (-2.38, 2.38, -2.465), (-1.87, 2.799, -2.465), (-1.288, 3.11, -2.465), (-0.6567, 3.302, -2.465), (3.665e-07, 3.366, -2.465), (2.351, -2.351, -2.596), (2.764, -1.847, -2.596), (3.072, -1.272, -2.596), (3.261, -0.6486, -2.596), (3.325, -4.858e-07, -2.596), (3.261, 0.6486, -2.596), (3.072, 1.272, -2.596), (2.764, 1.847, -2.596), (2.351, 2.351, -2.596), (1.847, 2.764, -2.596), (1.272, 3.072, -2.596), (0.6486, 3.261, -2.596), (1.847, -2.764, -2.596), (1.272, -3.072, -2.596), (0.6486, -3.261, -2.596), (-1.379e-06, -3.325, -2.596), (-0.6486, -3.261, -2.596), (-1.272, -3.072, -2.596), (-1.847, -2.764, -2.596), (-2.351, -2.351, -2.596), (-2.764, -1.847, -2.596), (-3.072, -1.272, -2.596), (-3.261, -0.6486, -2.596), (-3.325, 2.471e-06, -2.596), (-3.261, 0.6486, -2.596), (-3.072, 1.272, -2.596), (-2.764, 1.847, -2.596), (-2.351, 2.351, -2.596), (-1.847, 2.764, -2.596), (-1.272, 3.072, -2.596), (-0.6486, 3.261, -2.596), (3.622e-07, 3.325, -2.596), (2.336, -2.336, -2.717), (2.746, -1.835, -2.717), (3.051, -1.264, -2.717), (3.239, -0.6444, -2.717), (3.303, -4.753e-07, -2.717), (3.239, 0.6444, -2.717), (3.051, 1.264, -2.717), (2.746, 1.835, -2.717), (2.336, 2.336, -2.717), (1.835, 2.746, -2.717), (1.264, 3.051, -2.717), (0.6444, 3.239, -2.717), (1.835, -2.746, -2.717), (1.264, -3.051, -2.717), (0.6444, -3.239, -2.717), (-1.358e-06, -3.303, -2.717), (-0.6444, -3.239, -2.717), (-1.264, -3.051, -2.717), (-1.835, -2.746, -2.717), (-2.336, -2.336, -2.717), (-2.746, -1.835, -2.717), (-3.051, -1.264, -2.717), (-3.239, -0.6444, -2.717), (-3.303, 2.457e-06, -2.717), (-3.239, 0.6444, -2.717), (-3.051, 1.264, -2.717), (-2.746, 1.835, -2.717), (-2.336, 2.336, -2.717), (-1.835, 2.746, -2.717), (-1.264, 3.051, -2.717), (-0.6444, 3.239, -2.717), (3.639e-07, 3.303, -2.717), (2.329, -2.329, -2.805), (2.738, -1.83, -2.805), (3.043, -1.26, -2.805), (3.23, -0.6425, -2.805), (3.293, -4.742e-07, -2.805), (3.23, 0.6425, -2.805), (3.043, 1.26, -2.805), (2.738, 1.83, -2.805), (2.329, 2.329, -2.805), (1.83, 2.738, -2.805), (1.26, 3.043, -2.805), (0.6425, 3.23, -2.805), (1.83, -2.738, -2.805), (1.26, -3.043, -2.805), (0.6425, -3.23, -2.805), (-1.355e-06, -3.293, -2.805), (-0.6425, -3.23, -2.805), (-1.26, -3.043, -2.805), (-1.83, -2.738, -2.805), (-2.329, -2.329, -2.805), (-2.738, -1.83, -2.805), (-3.043, -1.26, -2.805), (-3.23, -0.6425, -2.805), (-3.293, 2.453e-06, -2.805), (-3.23, 0.6425, -2.805), (-3.043, 1.26, -2.805), (-2.738, 1.83, -2.805), (-2.329, 2.329, -2.805), (-1.83, 2.738, -2.805), (-1.26, 3.043, -2.805), (-0.6425, 3.23, -2.805), (3.72e-07, 3.293, -2.805), (2.308, -2.308, -2.933), (2.714, -1.813, -2.933), (3.015, -1.249, -2.933), (3.201, -0.6367, -2.933), (3.264, -4.616e-07, -2.933), (3.201, 0.6367, -2.933), (3.015, 1.249, -2.933), (2.714, 1.813, -2.933), (2.308, 2.308, -2.933), (1.813, 2.714, -2.933), (1.249, 3.015, -2.933), (0.6367, 3.201, -2.933), (1.813, -2.714, -2.933), (1.249, -3.015, -2.933), (0.6367, -3.201, -2.933), (-1.345e-06, -3.264, -2.933), (-0.6367, -3.201, -2.933), (-1.249, -3.015, -2.933), (-1.813, -2.714, -2.933), (-2.308, -2.308, -2.933), (-2.714, -1.813, -2.933), (-3.015, -1.249, -2.933), (-3.201, -0.6367, -2.933), (-3.264, 2.439e-06, -2.933), (-3.201, 0.6367, -2.933), (-3.015, 1.249, -2.933), (-2.714, 1.813, -2.933), (-2.308, 2.308, -2.933), (-1.813, 2.714, -2.933), (-1.249, 3.015, -2.933), (-0.6367, 3.201, -2.933), (3.67e-07, 3.264, -2.933), (2.277, -2.277, -3.102), (2.677, -1.789, -3.102), (2.975, -1.232, -3.102), (3.158, -0.6281, -3.102), (3.22, -4.468e-07, -3.102), (3.158, 0.6281, -3.102), (2.975, 1.232, -3.102), (2.677, 1.789, -3.102), (2.277, 2.277, -3.102), (1.789, 2.677, -3.102), (1.232, 2.975, -3.102), (0.6281, 3.158, -3.102), (1.789, -2.677, -3.102), (1.232, -2.975, -3.102), (0.6281, -3.158, -3.102), (-1.322e-06, -3.22, -3.102), (-0.6281, -3.158, -3.102), (-1.232, -2.975, -3.102), (-1.789, -2.677, -3.102), (-2.277, -2.277, -3.102), (-2.677, -1.789, -3.102), (-2.975, -1.232, -3.102), (-3.158, -0.6281, -3.102), (-3.22, 2.41e-06, -3.102), (-3.158, 0.6281, -3.102), (-2.975, 1.232, -3.102), (-2.677, 1.789, -3.102), (-2.277, 2.277, -3.102), (-1.789, 2.677, -3.102), (-1.232, 2.975, -3.102), (-0.6281, 3.158, -3.102), (3.772e-07, 3.22, -3.102), (2.185, -2.185, -3.58), (2.569, -1.717, -3.58), (2.854, -1.182, -3.58), (3.03, -0.6028, -3.58), (3.09, -4.111e-07, -3.58), (3.03, 0.6028, -3.58), (2.854, 1.182, -3.58), (2.569, 1.717, -3.58), (2.185, 2.185, -3.58), (1.717, 2.569, -3.58), (1.182, 2.854, -3.58), (0.6028, 3.03, -3.58), (1.717, -2.569, -3.58), (1.182, -2.854, -3.58), (0.6028, -3.03, -3.58), (-1.268e-06, -3.09, -3.58), (-0.6028, -3.03, -3.58), (-1.182, -2.854, -3.58), (-1.717, -2.569, -3.58), (-2.185, -2.185, -3.58), (-2.569, -1.717, -3.58), (-2.854, -1.182, -3.58), (-3.03, -0.6028, -3.58), (-3.09, 2.322e-06, -3.58), (-3.03, 0.6028, -3.58), (-2.854, 1.182, -3.58), (-2.569, 1.717, -3.58), (-2.185, 2.185, -3.58), (-1.717, 2.569, -3.58), (-1.182, 2.854, -3.58), (-0.6028, 3.03, -3.58), (3.565e-07, 3.09, -3.58), (2.094, -2.094, -3.957), (2.462, -1.645, -3.957), (2.735, -1.133, -3.957), (2.904, -0.5776, -3.957), (2.961, -3.763e-07, -3.957), (2.904, 0.5776, -3.957), (2.735, 1.133, -3.957), (2.462, 1.645, -3.957), (2.094, 2.094, -3.957), (1.645, 2.462, -3.957), (1.133, 2.735, -3.957), (0.5776, 2.904, -3.957), (1.645, -2.462, -3.957), (1.133, -2.735, -3.957), (0.5776, -2.904, -3.957), (-1.216e-06, -2.961, -3.957), (-0.5776, -2.904, -3.957), (-1.133, -2.735, -3.957), (-1.645, -2.462, -3.957), (-2.094, -2.094, -3.957), (-2.462, -1.645, -3.957), (-2.735, -1.133, -3.957), (-2.904, -0.5776, -3.957), (-2.961, 2.237e-06, -3.957), (-2.904, 0.5776, -3.957), (-2.735, 1.133, -3.957), (-2.462, 1.645, -3.957), (-2.094, 2.094, -3.957), (-1.645, 2.462, -3.957), (-1.133, 2.735, -3.957), (-0.5776, 2.904, -3.957), (3.471e-07, 2.961, -3.957), (1.903, -1.903, -4.721), (2.238, -1.495, -4.721), (2.487, -1.03, -4.721), (2.64, -0.5251, -4.721), (2.691, -3.266e-07, -4.721), (2.64, 0.5251, -4.721), (2.487, 1.03, -4.721), (2.238, 1.495, -4.721), (1.903, 1.903, -4.721), (1.495, 2.238, -4.721), (1.03, 2.487, -4.721), (0.5251, 2.64, -4.721), (1.495, -2.238, -4.721), (1.03, -2.487, -4.721), (0.5251, -2.64, -4.721), (-1.085e-06, -2.691, -4.721), (-0.5251, -2.64, -4.721), (-1.03, -2.487, -4.721), (-1.495, -2.238, -4.721), (-1.903, -1.903, -4.721), (-2.238, -1.495, -4.721), (-2.487, -1.03, -4.721), (-2.64, -0.5251, -4.721), (-2.691, 2.056e-06, -4.721), (-2.64, 0.5251, -4.721), (-2.487, 1.03, -4.721), (-2.238, 1.495, -4.721), (-1.903, 1.903, -4.721), (-1.495, 2.238, -4.721), (-1.03, 2.487, -4.721), (-0.5251, 2.64, -4.721), (3.233e-07, 2.691, -4.721), (2.999, -0.7308, -3.838), (3.441, -0.7308, -2.032), (2.999, 0.8672, -3.838), (3.441, 0.8672, -2.032), (3.441, 0.06822, -1.368), (2.999, 0.06822, -3.838), (3.271, -0.7308, -2.725), (3.271, 0.8672, -2.725), (3.271, 0.06822, -2.315), (3.189, 0.8672, -3.062), (3.189, 0.06822, -2.777), (3.189, -0.7308, -3.062), (3.113, 0.8672, -3.371), (3.113, 0.06822, -3.199), (3.113, -0.7308, -3.371), (1.651, -1.651, -5.665), (1.941, -1.297, -5.665), (2.157, -0.8934, -5.665), (2.29, -0.4554, -5.665), (2.335, -2.445e-07, -5.665), (2.29, 0.4554, -5.665), (2.157, 0.8934, -5.665), (1.941, 1.297, -5.665), (1.651, 1.651, -5.665), (1.297, 1.941, -5.665), (0.8934, 2.157, -5.665), (0.4554, 2.29, -5.665), (1.297, -1.941, -5.665), (0.8934, -2.157, -5.665), (0.4554, -2.29, -5.665), (-9.349e-07, -2.335, -5.665), (-0.4554, -2.29, -5.665), (-0.8934, -2.157, -5.665), (-1.297, -1.941, -5.665), (-1.651, -1.651, -5.665), (-1.941, -1.297, -5.665), (-2.157, -0.8934, -5.665), (-2.29, -0.4554, -5.665), (-2.335, 1.831e-06, -5.665), (-2.29, 0.4554, -5.665), (-2.157, 0.8934, -5.665), (-1.941, 1.297, -5.665), (-1.651, 1.651, -5.665), (-1.297, 1.941, -5.665), (-0.8934, 2.157, -5.665), (-0.4554, 2.29, -5.665), (3.709e-07, 2.335, -5.665), (1.53, -1.53, -5.785), (1.799, -1.202, -5.785), (1.999, -0.8282, -5.785), (2.123, -0.4222, -5.785), (2.164, -2.063e-07, -5.785), (2.123, 0.4222, -5.785), (1.999, 0.8282, -5.785), (1.799, 1.202, -5.785), (1.53, 1.53, -5.785), (1.202, 1.799, -5.785), (0.8282, 1.999, -5.785), (0.4222, 2.123, -5.785), (1.202, -1.799, -5.785), (0.8282, -1.999, -5.785), (0.4222, -2.123, -5.785), (-8.587e-07, -2.164, -5.785), (-0.4222, -2.123, -5.785), (-0.8282, -1.999, -5.785), (-1.202, -1.799, -5.785), (-1.53, -1.53, -5.785), (-1.799, -1.202, -5.785), (-1.999, -0.8282, -5.785), (-2.123, -0.4222, -5.785), (-2.164, 1.719e-06, -5.785), (-2.123, 0.4222, -5.785), (-1.999, 0.8282, -5.785), (-1.799, 1.202, -5.785), (-1.53, 1.53, -5.785), (-1.202, 1.799, -5.785), (-0.8282, 1.999, -5.785), (-0.4222, 2.123, -5.785), (3.632e-07, 2.164, -5.785)], [], [(69, 10, 8, 68), (70, 12, 10, 69), (71, 14, 12, 70), (72, 16, 14, 71), (73, 18, 16, 72), (74, 20, 18, 73), (75, 22, 20, 74), (76, 24, 22, 75), (77, 26, 24, 76), (78, 28, 26, 77), (66, 30, 28, 78), (68, 8, 6, 67), (67, 6, 4, 79), (79, 4, 2, 80), (80, 2, 0, 81), (81, 0, 34, 82), (82, 34, 36, 83), (83, 36, 38, 84), (84, 38, 40, 85), (85, 40, 42, 86), (86, 42, 44, 87), (87, 44, 46, 88), (88, 46, 48, 89), (89, 48, 50, 90), (90, 50, 52, 91), (91, 52, 54, 92), (92, 54, 56, 93), (93, 56, 58, 94), (94, 58, 60, 95), (95, 60, 62, 96), (97, 64, 30, 66), (11, 9, 7, 5, 3, 1, 33, 35, 37, 39, 41, 43, 45, 47, 49, 51, 53, 55, 57, 59, 61, 63, 31, 29, 27, 25, 23, 21, 19, 17, 15, 13), (96, 62, 64, 97), (8, 10, 12, 14, 16, 18, 20, 22, 24, 26, 28, 30, 64, 62, 60, 58, 56, 54, 52, 50, 48, 46, 44, 42, 40, 38, 36, 34, 0, 2, 4, 6), (159, 127, 128, 160), (160, 128, 129, 161), (158, 126, 127, 159), (157, 125, 126, 158), (156, 124, 125, 157), (155, 123, 124, 156), (154, 122, 123, 155), (153, 121, 122, 154), (152, 120, 121, 153), (151, 119, 120, 152), (150, 118, 119, 151), (149, 117, 118, 150), (148, 116, 117, 149), (147, 115, 116, 148), (146, 114, 115, 147), (145, 113, 114, 146), (144, 112, 113, 145), (143, 111, 112, 144), (142, 110, 111, 143), (130, 98, 110, 142), (131, 99, 98, 130), (161, 129, 109, 141), (141, 109, 108, 140), (140, 108, 107, 139), (139, 107, 106, 138), (138, 106, 105, 137), (137, 105, 104, 136), (136, 104, 103, 135), (135, 103, 102, 134), (134, 102, 101, 133), (133, 101, 100, 132), (132, 100, 99, 131), (164, 132, 131, 163), (165, 133, 132, 164), (166, 134, 133, 165), (167, 135, 134, 166), (168, 136, 135, 167), (169, 137, 136, 168), (170, 138, 137, 169), (171, 139, 138, 170), (172, 140, 139, 171), (173, 141, 140, 172), (193, 161, 141, 173), (163, 131, 130, 162), (162, 130, 142, 174), (174, 142, 143, 175), (175, 143, 144, 176), (176, 144, 145, 177), (177, 145, 146, 178), (178, 146, 147, 179), (179, 147, 148, 180), (180, 148, 149, 181), (181, 149, 150, 182), (182, 150, 151, 183), (183, 151, 152, 184), (184, 152, 153, 185), (185, 153, 154, 186), (186, 154, 155, 187), (187, 155, 156, 188), (188, 156, 157, 189), (189, 157, 158, 190), (190, 158, 159, 191), (192, 160, 161, 193), (191, 159, 160, 192), (223, 191, 192, 224), (224, 192, 193, 225), (222, 190, 191, 223), (221, 189, 190, 222), (220, 188, 189, 221), (219, 187, 188, 220), (218, 186, 187, 219), (217, 185, 186, 218), (216, 184, 185, 217), (215, 183, 184, 216), (214, 182, 183, 215), (213, 181, 182, 214), (212, 180, 181, 213), (211, 179, 180, 212), (210, 178, 179, 211), (209, 177, 178, 210), (208, 176, 177, 209), (207, 175, 176, 208), (206, 174, 175, 207), (194, 162, 174, 206), (195, 163, 162, 194), (225, 193, 173, 205), (205, 173, 172, 204), (204, 172, 171, 203), (203, 171, 170, 202), (202, 170, 169, 201), (201, 169, 168, 200), (200, 168, 167, 199), (199, 167, 166, 198), (198, 166, 165, 197), (197, 165, 164, 196), (196, 164, 163, 195), (228, 196, 195, 227), (229, 197, 196, 228), (230, 198, 197, 229), (231, 199, 198, 230), (232, 200, 199, 231), (233, 201, 200, 232), (234, 202, 201, 233), (235, 203, 202, 234), (236, 204, 203, 235), (237, 205, 204, 236), (257, 225, 205, 237), (227, 195, 194, 226), (226, 194, 206, 238), (238, 206, 207, 239), (239, 207, 208, 240), (240, 208, 209, 241), (241, 209, 210, 242), (242, 210, 211, 243), (243, 211, 212, 244), (244, 212, 213, 245), (245, 213, 214, 246), (246, 214, 215, 247), (247, 215, 216, 248), (248, 216, 217, 249), (249, 217, 218, 250), (250, 218, 219, 251), (251, 219, 220, 252), (252, 220, 221, 253), (253, 221, 222, 254), (254, 222, 223, 255), (256, 224, 225, 257), (255, 223, 224, 256), (287, 255, 256, 288), (288, 256, 257, 289), (286, 254, 255, 287), (285, 253, 254, 286), (284, 252, 253, 285), (283, 251, 252, 284), (282, 250, 251, 283), (281, 249, 250, 282), (280, 248, 249, 281), (279, 247, 248, 280), (278, 246, 247, 279), (277, 245, 246, 278), (276, 244, 245, 277), (275, 243, 244, 276), (274, 242, 243, 275), (273, 241, 242, 274), (272, 240, 241, 273), (271, 239, 240, 272), (270, 238, 239, 271), (258, 226, 238, 270), (259, 227, 226, 258), (289, 257, 237, 269), (269, 237, 236, 268), (268, 236, 235, 267), (267, 235, 234, 266), (266, 234, 233, 265), (265, 233, 232, 264), (264, 232, 231, 263), (263, 231, 230, 262), (262, 230, 229, 261), (261, 229, 228, 260), (260, 228, 227, 259), (292, 260, 259, 291), (293, 261, 260, 292), (294, 262, 261, 293), (295, 263, 262, 294), (296, 264, 263, 295), (297, 265, 264, 296), (298, 266, 265, 297), (299, 267, 266, 298), (300, 268, 267, 299), (301, 269, 268, 300), (321, 289, 269, 301), (291, 259, 258, 290), (290, 258, 270, 302), (302, 270, 271, 303), (303, 271, 272, 304), (304, 272, 273, 305), (305, 273, 274, 306), (306, 274, 275, 307), (307, 275, 276, 308), (308, 276, 277, 309), (309, 277, 278, 310), (310, 278, 279, 311), (311, 279, 280, 312), (312, 280, 281, 313), (313, 281, 282, 314), (314, 282, 283, 315), (315, 283, 284, 316), (316, 284, 285, 317), (317, 285, 286, 318), (318, 286, 287, 319), (320, 288, 289, 321), (319, 287, 288, 320), (351, 319, 320, 352), (352, 320, 321, 353), (350, 318, 319, 351), (349, 317, 318, 350), (348, 316, 317, 349), (347, 315, 316, 348), (346, 314, 315, 347), (345, 313, 314, 346), (344, 312, 313, 345), (343, 311, 312, 344), (342, 310, 311, 343), (341, 309, 310, 342), (340, 308, 309, 341), (339, 307, 308, 340), (338, 306, 307, 339), (337, 305, 306, 338), (336, 304, 305, 337), (335, 303, 304, 336), (334, 302, 303, 335), (322, 290, 302, 334), (323, 291, 290, 322), (353, 321, 301, 333), (333, 301, 300, 332), (332, 300, 299, 331), (331, 299, 298, 330), (330, 298, 297, 329), (329, 297, 296, 328), (328, 296, 295, 327), (327, 295, 294, 326), (326, 294, 293, 325), (325, 293, 292, 324), (324, 292, 291, 323), (356, 324, 323, 355), (357, 325, 324, 356), (358, 326, 325, 357), (359, 327, 326, 358), (360, 328, 327, 359), (361, 329, 328, 360), (362, 330, 329, 361), (363, 331, 330, 362), (364, 332, 331, 363), (365, 333, 332, 364), (385, 353, 333, 365), (355, 323, 322, 354), (354, 322, 334, 366), (366, 334, 335, 367), (367, 335, 336, 368), (368, 336, 337, 369), (369, 337, 338, 370), (370, 338, 339, 371), (371, 339, 340, 372), (372, 340, 341, 373), (373, 341, 342, 374), (374, 342, 343, 375), (375, 343, 344, 376), (376, 344, 345, 377), (377, 345, 346, 378), (378, 346, 347, 379), (379, 347, 348, 380), (380, 348, 349, 381), (381, 349, 350, 382), (382, 350, 351, 383), (384, 352, 353, 385), (383, 351, 352, 384), (415, 383, 384, 416), (416, 384, 385, 417), (414, 382, 383, 415), (413, 381, 382, 414), (412, 380, 381, 413), (411, 379, 380, 412), (410, 378, 379, 411), (409, 377, 378, 410), (408, 376, 377, 409), (407, 375, 376, 408), (406, 374, 375, 407), (405, 373, 374, 406), (404, 372, 373, 405), (403, 371, 372, 404), (402, 370, 371, 403), (401, 369, 370, 402), (400, 368, 369, 401), (399, 367, 368, 400), (398, 366, 367, 399), (386, 354, 366, 398), (387, 355, 354, 386), (417, 385, 365, 397), (397, 365, 364, 396), (396, 364, 363, 395), (395, 363, 362, 394), (394, 362, 361, 393), (393, 361, 360, 392), (392, 360, 359, 391), (391, 359, 358, 390), (390, 358, 357, 389), (389, 357, 356, 388), (388, 356, 355, 387), (420, 388, 387, 419), (421, 389, 388, 420), (422, 390, 389, 421), (423, 391, 390, 422), (424, 392, 391, 423), (425, 393, 392, 424), (426, 394, 393, 425), (427, 395, 394, 426), (428, 396, 395, 427), (429, 397, 396, 428), (449, 417, 397, 429), (419, 387, 386, 418), (418, 386, 398, 430), (430, 398, 399, 431), (431, 399, 400, 432), (432, 400, 401, 433), (433, 401, 402, 434), (434, 402, 403, 435), (435, 403, 404, 436), (436, 404, 405, 437), (437, 405, 406, 438), (438, 406, 407, 439), (439, 407, 408, 440), (440, 408, 409, 441), (441, 409, 410, 442), (442, 410, 411, 443), (443, 411, 412, 444), (444, 412, 413, 445), (445, 413, 414, 446), (446, 414, 415, 447), (448, 416, 417, 449), (447, 415, 416, 448), (479, 447, 448, 480), (480, 448, 449, 481), (478, 446, 447, 479), (477, 445, 446, 478), (476, 444, 445, 477), (475, 443, 444, 476), (474, 442, 443, 475), (473, 441, 442, 474), (472, 440, 441, 473), (471, 439, 440, 472), (470, 438, 439, 471), (469, 437, 438, 470), (468, 436, 437, 469), (467, 435, 436, 468), (466, 434, 435, 467), (465, 433, 434, 466), (464, 432, 433, 465), (463, 431, 432, 464), (462, 430, 431, 463), (450, 418, 430, 462), (451, 419, 418, 450), (481, 449, 429, 461), (461, 429, 428, 460), (460, 428, 427, 459), (459, 427, 426, 458), (458, 426, 425, 457), (457, 425, 424, 456), (456, 424, 423, 455), (455, 423, 422, 454), (454, 422, 421, 453), (453, 421, 420, 452), (452, 420, 419, 451), (484, 452, 451, 483), (485, 453, 452, 484), (486, 454, 453, 485), (487, 455, 454, 486), (488, 456, 455, 487), (489, 457, 456, 488), (490, 458, 457, 489), (491, 459, 458, 490), (492, 460, 459, 491), (493, 461, 460, 492), (513, 481, 461, 493), (483, 451, 450, 482), (482, 450, 462, 494), (494, 462, 463, 495), (495, 463, 464, 496), (496, 464, 465, 497), (497, 465, 466, 498), (498, 466, 467, 499), (499, 467, 468, 500), (500, 468, 469, 501), (501, 469, 470, 502), (502, 470, 471, 503), (503, 471, 472, 504), (504, 472, 473, 505), (505, 473, 474, 506), (506, 474, 475, 507), (507, 475, 476, 508), (508, 476, 477, 509), (509, 477, 478, 510), (510, 478, 479, 511), (512, 480, 481, 513), (511, 479, 480, 512), (543, 511, 512, 544), (544, 512, 513, 545), (542, 510, 511, 543), (541, 509, 510, 542), (540, 508, 509, 541), (539, 507, 508, 540), (538, 506, 507, 539), (537, 505, 506, 538), (536, 504, 505, 537), (535, 503, 504, 536), (534, 502, 503, 535), (533, 501, 502, 534), (532, 500, 501, 533), (531, 499, 500, 532), (530, 498, 499, 531), (529, 497, 498, 530), (528, 496, 497, 529), (527, 495, 496, 528), (526, 494, 495, 527), (514, 482, 494, 526), (515, 483, 482, 514), (545, 513, 493, 525), (525, 493, 492, 524), (524, 492, 491, 523), (523, 491, 490, 522), (522, 490, 489, 521), (521, 489, 488, 520), (520, 488, 487, 519), (519, 487, 486, 518), (518, 486, 485, 517), (517, 485, 484, 516), (516, 484, 483, 515), (548, 516, 515, 547), (549, 517, 516, 548), (550, 518, 517, 549), (551, 519, 518, 550), (552, 520, 519, 551), (553, 521, 520, 552), (554, 522, 521, 553), (555, 523, 522, 554), (556, 524, 523, 555), (557, 525, 524, 556), (577, 545, 525, 557), (547, 515, 514, 546), (546, 514, 526, 558), (558, 526, 527, 559), (559, 527, 528, 560), (560, 528, 529, 561), (561, 529, 530, 562), (562, 530, 531, 563), (563, 531, 532, 564), (564, 532, 533, 565), (565, 533, 534, 566), (566, 534, 535, 567), (567, 535, 536, 568), (568, 536, 537, 569), (569, 537, 538, 570), (570, 538, 539, 571), (571, 539, 540, 572), (572, 540, 541, 573), (573, 541, 542, 574), (574, 542, 543, 575), (576, 544, 545, 577), (575, 543, 544, 576), (607, 575, 576, 608), (608, 576, 577, 609), (606, 574, 575, 607), (605, 573, 574, 606), (604, 572, 573, 605), (603, 571, 572, 604), (602, 570, 571, 603), (601, 569, 570, 602), (600, 568, 569, 601), (599, 567, 568, 600), (598, 566, 567, 599), (597, 565, 566, 598), (596, 564, 565, 597), (595, 563, 564, 596), (594, 562, 563, 595), (593, 561, 562, 594), (592, 560, 561, 593), (591, 559, 560, 592), (590, 558, 559, 591), (578, 546, 558, 590), (579, 547, 546, 578), (609, 577, 557, 589), (589, 557, 556, 588), (588, 556, 555, 587), (587, 555, 554, 586), (586, 554, 553, 585), (585, 553, 552, 584), (584, 552, 551, 583), (583, 551, 550, 582), (582, 550, 549, 581), (581, 549, 548, 580), (580, 548, 547, 579), (612, 580, 579, 611), (613, 581, 580, 612), (614, 582, 581, 613), (615, 583, 582, 614), (616, 584, 583, 615), (617, 585, 584, 616), (618, 586, 585, 617), (619, 587, 586, 618), (620, 588, 587, 619), (621, 589, 588, 620), (641, 609, 589, 621), (611, 579, 578, 610), (610, 578, 590, 622), (622, 590, 591, 623), (623, 591, 592, 624), (624, 592, 593, 625), (625, 593, 594, 626), (626, 594, 595, 627), (627, 595, 596, 628), (628, 596, 597, 629), (629, 597, 598, 630), (630, 598, 599, 631), (631, 599, 600, 632), (632, 600, 601, 633), (633, 601, 602, 634), (634, 602, 603, 635), (635, 603, 604, 636), (636, 604, 605, 637), (637, 605, 606, 638), (638, 606, 607, 639), (640, 608, 609, 641), (639, 607, 608, 640), (671, 639, 640, 672), (672, 640, 641, 673), (670, 638, 639, 671), (669, 637, 638, 670), (668, 636, 637, 669), (667, 635, 636, 668), (666, 634, 635, 667), (665, 633, 634, 666), (664, 632, 633, 665), (663, 631, 632, 664), (662, 630, 631, 663), (661, 629, 630, 662), (660, 628, 629, 661), (659, 627, 628, 660), (658, 626, 627, 659), (657, 625, 626, 658), (656, 624, 625, 657), (655, 623, 624, 656), (654, 622, 623, 655), (642, 610, 622, 654), (643, 611, 610, 642), (673, 641, 621, 653), (653, 621, 620, 652), (652, 620, 619, 651), (651, 619, 618, 650), (650, 618, 617, 649), (649, 617, 616, 648), (648, 616, 615, 647), (647, 615, 614, 646), (646, 614, 613, 645), (645, 613, 612, 644), (644, 612, 611, 643), (676, 644, 643, 675), (677, 645, 644, 676), (678, 646, 645, 677), (679, 647, 646, 678), (680, 648, 647, 679), (681, 649, 648, 680), (682, 650, 649, 681), (683, 651, 650, 682), (684, 652, 651, 683), (685, 653, 652, 684), (705, 673, 653, 685), (675, 643, 642, 674), (674, 642, 654, 686), (686, 654, 655, 687), (687, 655, 656, 688), (688, 656, 657, 689), (689, 657, 658, 690), (690, 658, 659, 691), (691, 659, 660, 692), (692, 660, 661, 693), (693, 661, 662, 694), (694, 662, 663, 695), (695, 663, 664, 696), (696, 664, 665, 697), (697, 665, 666, 698), (698, 666, 667, 699), (699, 667, 668, 700), (700, 668, 669, 701), (701, 669, 670, 702), (702, 670, 671, 703), (704, 672, 673, 705), (703, 671, 672, 704), (735, 703, 704, 736), (736, 704, 705, 737), (734, 702, 703, 735), (733, 701, 702, 734), (732, 700, 701, 733), (731, 699, 700, 732), (730, 698, 699, 731), (729, 697, 698, 730), (728, 696, 697, 729), (727, 695, 696, 728), (726, 694, 695, 727), (725, 693, 694, 726), (724, 692, 693, 725), (723, 691, 692, 724), (722, 690, 691, 723), (721, 689, 690, 722), (720, 688, 689, 721), (719, 687, 688, 720), (718, 686, 687, 719), (706, 674, 686, 718), (707, 675, 674, 706), (737, 705, 685, 717), (717, 685, 684, 716), (716, 684, 683, 715), (715, 683, 682, 714), (714, 682, 681, 713), (713, 681, 680, 712), (712, 680, 679, 711), (711, 679, 678, 710), (710, 678, 677, 709), (709, 677, 676, 708), (708, 676, 675, 707), (740, 708, 707, 739), (741, 709, 708, 740), (742, 710, 709, 741), (743, 711, 710, 742), (744, 712, 711, 743), (745, 713, 712, 744), (746, 714, 713, 745), (747, 715, 714, 746), (748, 716, 715, 747), (749, 717, 716, 748), (769, 737, 717, 749), (739, 707, 706, 738), (738, 706, 718, 750), (750, 718, 719, 751), (751, 719, 720, 752), (752, 720, 721, 753), (753, 721, 722, 754), (754, 722, 723, 755), (755, 723, 724, 756), (756, 724, 725, 757), (757, 725, 726, 758), (758, 726, 727, 759), (759, 727, 728, 760), (760, 728, 729, 761), (761, 729, 730, 762), (762, 730, 731, 763), (763, 731, 732, 764), (764, 732, 733, 765), (765, 733, 734, 766), (766, 734, 735, 767), (768, 736, 737, 769), (767, 735, 736, 768), (799, 767, 768, 800), (800, 768, 769, 801), (798, 766, 767, 799), (797, 765, 766, 798), (796, 764, 765, 797), (795, 763, 764, 796), (794, 762, 763, 795), (793, 761, 762, 794), (792, 760, 761, 793), (791, 759, 760, 792), (790, 758, 759, 791), (789, 757, 758, 790), (788, 756, 757, 789), (787, 755, 756, 788), (786, 754, 755, 787), (785, 753, 754, 786), (784, 752, 753, 785), (783, 751, 752, 784), (782, 750, 751, 783), (770, 738, 750, 782), (771, 739, 738, 770), (801, 769, 749, 781), (781, 749, 748, 780), (780, 748, 747, 779), (779, 747, 746, 778), (778, 746, 745, 777), (777, 745, 744, 776), (776, 744, 743, 775), (775, 743, 742, 774), (774, 742, 741, 773), (773, 741, 740, 772), (772, 740, 739, 771), (804, 772, 771, 803), (805, 773, 772, 804), (806, 774, 773, 805), (807, 775, 774, 806), (808, 776, 775, 807), (809, 777, 776, 808), (810, 778, 777, 809), (811, 779, 778, 810), (812, 780, 779, 811), (813, 781, 780, 812), (833, 801, 781, 813), (803, 771, 770, 802), (802, 770, 782, 814), (814, 782, 783, 815), (815, 783, 784, 816), (816, 784, 785, 817), (817, 785, 786, 818), (818, 786, 787, 819), (819, 787, 788, 820), (820, 788, 789, 821), (821, 789, 790, 822), (822, 790, 791, 823), (823, 791, 792, 824), (824, 792, 793, 825), (825, 793, 794, 826), (826, 794, 795, 827), (827, 795, 796, 828), (828, 796, 797, 829), (829, 797, 798, 830), (830, 798, 799, 831), (832, 800, 801, 833), (831, 799, 800, 832), (863, 831, 832, 864), (864, 832, 833, 865), (862, 830, 831, 863), (861, 829, 830, 862), (860, 828, 829, 861), (859, 827, 828, 860), (858, 826, 827, 859), (857, 825, 826, 858), (856, 824, 825, 857), (855, 823, 824, 856), (854, 822, 823, 855), (853, 821, 822, 854), (852, 820, 821, 853), (851, 819, 820, 852), (850, 818, 819, 851), (849, 817, 818, 850), (848, 816, 817, 849), (847, 815, 816, 848), (846, 814, 815, 847), (834, 802, 814, 846), (835, 803, 802, 834), (865, 833, 813, 845), (845, 813, 812, 844), (844, 812, 811, 843), (843, 811, 810, 842), (842, 810, 809, 841), (841, 809, 808, 840), (840, 808, 807, 839), (839, 807, 806, 838), (838, 806, 805, 837), (837, 805, 804, 836), (836, 804, 803, 835), (868, 836, 835, 867), (869, 837, 836, 868), (870, 838, 837, 869), (871, 839, 838, 870), (872, 840, 839, 871), (873, 841, 840, 872), (874, 842, 841, 873), (875, 843, 842, 874), (876, 844, 843, 875), (877, 845, 844, 876), (897, 865, 845, 877), (867, 835, 834, 866), (866, 834, 846, 878), (878, 846, 847, 879), (879, 847, 848, 880), (880, 848, 849, 881), (881, 849, 850, 882), (882, 850, 851, 883), (883, 851, 852, 884), (884, 852, 853, 885), (885, 853, 854, 886), (886, 854, 855, 887), (887, 855, 856, 888), (888, 856, 857, 889), (889, 857, 858, 890), (890, 858, 859, 891), (891, 859, 860, 892), (892, 860, 861, 893), (893, 861, 862, 894), (894, 862, 863, 895), (896, 864, 865, 897), (895, 863, 864, 896), (927, 895, 896, 928), (928, 896, 897, 929), (926, 894, 895, 927), (925, 893, 894, 926), (924, 892, 893, 925), (923, 891, 892, 924), (922, 890, 891, 923), (921, 889, 890, 922), (920, 888, 889, 921), (919, 887, 888, 920), (918, 886, 887, 919), (917, 885, 886, 918), (916, 884, 885, 917), (915, 883, 884, 916), (914, 882, 883, 915), (913, 881, 882, 914), (912, 880, 881, 913), (911, 879, 880, 912), (910, 878, 879, 911), (898, 866, 878, 910), (899, 867, 866, 898), (929, 897, 877, 909), (909, 877, 876, 908), (908, 876, 875, 907), (907, 875, 874, 906), (906, 874, 873, 905), (905, 873, 872, 904), (904, 872, 871, 903), (903, 871, 870, 902), (902, 870, 869, 901), (901, 869, 868, 900), (900, 868, 867, 899), (932, 900, 899, 931), (933, 901, 900, 932), (934, 902, 901, 933), (935, 903, 902, 934), (936, 904, 903, 935), (937, 905, 904, 936), (938, 906, 905, 937), (939, 907, 906, 938), (940, 908, 907, 939), (941, 909, 908, 940), (961, 929, 909, 941), (931, 899, 898, 930), (930, 898, 910, 942), (942, 910, 911, 943), (943, 911, 912, 944), (944, 912, 913, 945), (945, 913, 914, 946), (946, 914, 915, 947), (947, 915, 916, 948), (948, 916, 917, 949), (949, 917, 918, 950), (950, 918, 919, 951), (951, 919, 920, 952), (952, 920, 921, 953), (953, 921, 922, 954), (954, 922, 923, 955), (955, 923, 924, 956), (956, 924, 925, 957), (957, 925, 926, 958), (958, 926, 927, 959), (960, 928, 929, 961), (959, 927, 928, 960), (991, 959, 960, 992), (992, 960, 961, 993), (990, 958, 959, 991), (989, 957, 958, 990), (988, 956, 957, 989), (987, 955, 956, 988), (986, 954, 955, 987), (985, 953, 954, 986), (984, 952, 953, 985), (983, 951, 952, 984), (982, 950, 951, 983), (981, 949, 950, 982), (980, 948, 949, 981), (979, 947, 948, 980), (978, 946, 947, 979), (977, 945, 946, 978), (976, 944, 945, 977), (975, 943, 944, 976), (974, 942, 943, 975), (962, 930, 942, 974), (963, 931, 930, 962), (993, 961, 941, 973), (973, 941, 940, 972), (972, 940, 939, 971), (971, 939, 938, 970), (970, 938, 937, 969), (969, 937, 936, 968), (968, 936, 935, 967), (967, 935, 934, 966), (966, 934, 933, 965), (965, 933, 932, 964), (964, 932, 931, 963), (996, 964, 963, 995), (997, 965, 964, 996), (998, 966, 965, 997), (999, 967, 966, 998), (1000, 968, 967, 999), (1001, 969, 968, 1000), (1002, 970, 969, 1001), (1003, 971, 970, 1002), (1004, 972, 971, 1003), (1005, 973, 972, 1004), (1025, 993, 973, 1005), (995, 963, 962, 994), (994, 962, 974, 1006), (1006, 974, 975, 1007), (1007, 975, 976, 1008), (1008, 976, 977, 1009), (1009, 977, 978, 1010), (1010, 978, 979, 1011), (1011, 979, 980, 1012), (1012, 980, 981, 1013), (1013, 981, 982, 1014), (1014, 982, 983, 1015), (1015, 983, 984, 1016), (1016, 984, 985, 1017), (1017, 985, 986, 1018), (1018, 986, 987, 1019), (1019, 987, 988, 1020), (1020, 988, 989, 1021), (1021, 989, 990, 1022), (1022, 990, 991, 1023), (1024, 992, 993, 1025), (1023, 991, 992, 1024), (1055, 1023, 1024, 1056), (1056, 1024, 1025, 1057), (1054, 1022, 1023, 1055), (1053, 1021, 1022, 1054), (1052, 1020, 1021, 1053), (1051, 1019, 1020, 1052), (1050, 1018, 1019, 1051), (1049, 1017, 1018, 1050), (1048, 1016, 1017, 1049), (1047, 1015, 1016, 1048), (1046, 1014, 1015, 1047), (1045, 1013, 1014, 1046), (1044, 1012, 1013, 1045), (1043, 1011, 1012, 1044), (1042, 1010, 1011, 1043), (1041, 1009, 1010, 1042), (1040, 1008, 1009, 1041), (1039, 1007, 1008, 1040), (1038, 1006, 1007, 1039), (1026, 994, 1006, 1038), (1027, 995, 994, 1026), (1057, 1025, 1005, 1037), (1037, 1005, 1004, 1036), (1036, 1004, 1003, 1035), (1035, 1003, 1002, 1034), (1034, 1002, 1001, 1033), (1033, 1001, 1000, 1032), (1032, 1000, 999, 1031), (1031, 999, 998, 1030), (1030, 998, 997, 1029), (1029, 997, 996, 1028), (1028, 996, 995, 1027), (1060, 1028, 1027, 1059), (1061, 1029, 1028, 1060), (1062, 1030, 1029, 1061), (1063, 1031, 1030, 1062), (1064, 1032, 1031, 1063), (1065, 1033, 1032, 1064), (1066, 1034, 1033, 1065), (1067, 1035, 1034, 1066), (1068, 1036, 1035, 1067), (1069, 1037, 1036, 1068), (1089, 1057, 1037, 1069), (1059, 1027, 1026, 1058), (1058, 1026, 1038, 1070), (1070, 1038, 1039, 1071), (1071, 1039, 1040, 1072), (1072, 1040, 1041, 1073), (1073, 1041, 1042, 1074), (1074, 1042, 1043, 1075), (1075, 1043, 1044, 1076), (1076, 1044, 1045, 1077), (1077, 1045, 1046, 1078), (1078, 1046, 1047, 1079), (1079, 1047, 1048, 1080), (1080, 1048, 1049, 1081), (1081, 1049, 1050, 1082), (1082, 1050, 1051, 1083), (1083, 1051, 1052, 1084), (1084, 1052, 1053, 1085), (1085, 1053, 1054, 1086), (1086, 1054, 1055, 1087), (1088, 1056, 1057, 1089), (1087, 1055, 1056, 1088), (1119, 1087, 1088, 1120), (1120, 1088, 1089, 1121), (1118, 1086, 1087, 1119), (1117, 1085, 1086, 1118), (1116, 1084, 1085, 1117), (1115, 1083, 1084, 1116), (1114, 1082, 1083, 1115), (1113, 1081, 1082, 1114), (1112, 1080, 1081, 1113), (1111, 1079, 1080, 1112), (1110, 1078, 1079, 1111), (1109, 1077, 1078, 1110), (1108, 1076, 1077, 1109), (1107, 1075, 1076, 1108), (1106, 1074, 1075, 1107), (1105, 1073, 1074, 1106), (1104, 1072, 1073, 1105), (1103, 1071, 1072, 1104), (1102, 1070, 1071, 1103), (1090, 1058, 1070, 1102), (1091, 1059, 1058, 1090), (1121, 1089, 1069, 1101), (1101, 1069, 1068, 1100), (1100, 1068, 1067, 1099), (1099, 1067, 1066, 1098), (1098, 1066, 1065, 1097), (1097, 1065, 1064, 1096), (1096, 1064, 1063, 1095), (1095, 1063, 1062, 1094), (1094, 1062, 1061, 1093), (1093, 1061, 1060, 1092), (1092, 1060, 1059, 1091), (1124, 1092, 1091, 1123), (1125, 1093, 1092, 1124), (1126, 1094, 1093, 1125), (1127, 1095, 1094, 1126), (1128, 1096, 1095, 1127), (1129, 1097, 1096, 1128), (1130, 1098, 1097, 1129), (1131, 1099, 1098, 1130), (1132, 1100, 1099, 1131), (1133, 1101, 1100, 1132), (1153, 1121, 1101, 1133), (1123, 1091, 1090, 1122), (1122, 1090, 1102, 1134), (1134, 1102, 1103, 1135), (1135, 1103, 1104, 1136), (1136, 1104, 1105, 1137), (1137, 1105, 1106, 1138), (1138, 1106, 1107, 1139), (1139, 1107, 1108, 1140), (1140, 1108, 1109, 1141), (1141, 1109, 1110, 1142), (1142, 1110, 1111, 1143), (1143, 1111, 1112, 1144), (1144, 1112, 1113, 1145), (1145, 1113, 1114, 1146), (1146, 1114, 1115, 1147), (1147, 1115, 1116, 1148), (1148, 1116, 1117, 1149), (1149, 1117, 1118, 1150), (1150, 1118, 1119, 1151), (1152, 1120, 1121, 1153), (1151, 1119, 1120, 1152), (1183, 1151, 1152, 1184), (1184, 1152, 1153, 1185), (1182, 1150, 1151, 1183), (1181, 1149, 1150, 1182), (1180, 1148, 1149, 1181), (1179, 1147, 1148, 1180), (1178, 1146, 1147, 1179), (1177, 1145, 1146, 1178), (1176, 1144, 1145, 1177), (1175, 1143, 1144, 1176), (1174, 1142, 1143, 1175), (1173, 1141, 1142, 1174), (1172, 1140, 1141, 1173), (1171, 1139, 1140, 1172), (1170, 1138, 1139, 1171), (1169, 1137, 1138, 1170), (1168, 1136, 1137, 1169), (1167, 1135, 1136, 1168), (1166, 1134, 1135, 1167), (1154, 1122, 1134, 1166), (1155, 1123, 1122, 1154), (1185, 1153, 1133, 1165), (1165, 1133, 1132, 1164), (1164, 1132, 1131, 1163), (1163, 1131, 1130, 1162), (1162, 1130, 1129, 1161), (1161, 1129, 1128, 1160), (1160, 1128, 1127, 1159), (1159, 1127, 1126, 1158), (1158, 1126, 1125, 1157), (1157, 1125, 1124, 1156), (1156, 1124, 1123, 1155), (1188, 1156, 1155, 1187), (1189, 1157, 1156, 1188), (1190, 1158, 1157, 1189), (1191, 1159, 1158, 1190), (1192, 1160, 1159, 1191), (1193, 1161, 1160, 1192), (1194, 1162, 1161, 1193), (1195, 1163, 1162, 1194), (1196, 1164, 1163, 1195), (1197, 1165, 1164, 1196), (1217, 1185, 1165, 1197), (1187, 1155, 1154, 1186), (1186, 1154, 1166, 1198), (1198, 1166, 1167, 1199), (1199, 1167, 1168, 1200), (1200, 1168, 1169, 1201), (1201, 1169, 1170, 1202), (1202, 1170, 1171, 1203), (1203, 1171, 1172, 1204), (1204, 1172, 1173, 1205), (1205, 1173, 1174, 1206), (1206, 1174, 1175, 1207), (1207, 1175, 1176, 1208), (1208, 1176, 1177, 1209), (1209, 1177, 1178, 1210), (1210, 1178, 1179, 1211), (1211, 1179, 1180, 1212), (1212, 1180, 1181, 1213), (1213, 1181, 1182, 1214), (1214, 1182, 1183, 1215), (1216, 1184, 1185, 1217), (1215, 1183, 1184, 1216), (1247, 1215, 1216, 1248), (1248, 1216, 1217, 1249), (1246, 1214, 1215, 1247), (1245, 1213, 1214, 1246), (1244, 1212, 1213, 1245), (1243, 1211, 1212, 1244), (1242, 1210, 1211, 1243), (1241, 1209, 1210, 1242), (1240, 1208, 1209, 1241), (1239, 1207, 1208, 1240), (1238, 1206, 1207, 1239), (1237, 1205, 1206, 1238), (1236, 1204, 1205, 1237), (1235, 1203, 1204, 1236), (1234, 1202, 1203, 1235), (1233, 1201, 1202, 1234), (1232, 1200, 1201, 1233), (1231, 1199, 1200, 1232), (1230, 1198, 1199, 1231), (1218, 1186, 1198, 1230), (1219, 1187, 1186, 1218), (1249, 1217, 1197, 1229), (1229, 1197, 1196, 1228), (1228, 1196, 1195, 1227), (1227, 1195, 1194, 1226), (1226, 1194, 1193, 1225), (1225, 1193, 1192, 1224), (1224, 1192, 1191, 1223), (1223, 1191, 1190, 1222), (1222, 1190, 1189, 1221), (1221, 1189, 1188, 1220), (1220, 1188, 1187, 1219), (1267, 1220, 1219, 1266), (1268, 1221, 1220, 1267), (1269, 1222, 1221, 1268), (1270, 1223, 1222, 1269), (1271, 1224, 1223, 1270), (1272, 1225, 1224, 1271), (1273, 1226, 1225, 1272), (1274, 1227, 1226, 1273), (1275, 1228, 1227, 1274), (1276, 1229, 1228, 1275), (1296, 1249, 1229, 1276), (1266, 1219, 1218, 1265), (1265, 1218, 1230, 1277), (1277, 1230, 1231, 1278), (1278, 1231, 1232, 1279), (1279, 1232, 1233, 1280), (1280, 1233, 1234, 1281), (1281, 1234, 1235, 1282), (1282, 1235, 1236, 1283), (1283, 1236, 1237, 1284), (1284, 1237, 1238, 1285), (1285, 1238, 1239, 1286), (1286, 1239, 1240, 1287), (1287, 1240, 1241, 1288), (1288, 1241, 1242, 1289), (1289, 1242, 1243, 1290), (1290, 1243, 1244, 1291), (1291, 1244, 1245, 1292), (1292, 1245, 1246, 1293), (1293, 1246, 1247, 1294), (1295, 1248, 1249, 1296), (1294, 1247, 1248, 1295), (1263, 1262, 1252, 1255), (1264, 1263, 1255, 1250), (1251, 1254, 1258, 1256), (1254, 1253, 1257, 1258), (1256, 1258, 1260, 1261), (1258, 1257, 1259, 1260), (1261, 1260, 1263, 1264), (1260, 1259, 1262, 1263), (1326, 1294, 1295, 1327), (1327, 1295, 1296, 1328), (1325, 1293, 1294, 1326), (1324, 1292, 1293, 1325), (1323, 1291, 1292, 1324), (1322, 1290, 1291, 1323), (1321, 1289, 1290, 1322), (1320, 1288, 1289, 1321), (1319, 1287, 1288, 1320), (1318, 1286, 1287, 1319), (1317, 1285, 1286, 1318), (1316, 1284, 1285, 1317), (1315, 1283, 1284, 1316), (1314, 1282, 1283, 1315), (1313, 1281, 1282, 1314), (1312, 1280, 1281, 1313), (1311, 1279, 1280, 1312), (1310, 1278, 1279, 1311), (1309, 1277, 1278, 1310), (1297, 1265, 1277, 1309), (1298, 1266, 1265, 1297), (1328, 1296, 1276, 1308), (1308, 1276, 1275, 1307), (1307, 1275, 1274, 1306), (1306, 1274, 1273, 1305), (1305, 1273, 1272, 1304), (1304, 1272, 1271, 1303), (1303, 1271, 1270, 1302), (1302, 1270, 1269, 1301), (1301, 1269, 1268, 1300), (1300, 1268, 1267, 1299), (1299, 1267, 1266, 1298), (11, 1299, 1298, 9), (13, 1300, 1299, 11), (15, 1301, 1300, 13), (17, 1302, 1301, 15), (19, 1303, 1302, 17), (21, 1304, 1303, 19), (23, 1305, 1304, 21), (25, 1306, 1305, 23), (27, 1307, 1306, 25), (29, 1308, 1307, 27), (31, 1328, 1308, 29), (9, 1298, 1297, 7), (7, 1297, 1309, 5), (5, 1309, 1310, 3), (3, 1310, 1311, 1), (1, 1311, 1312, 33), (33, 1312, 1313, 35), (35, 1313, 1314, 37), (37, 1314, 1315, 39), (39, 1315, 1316, 41), (41, 1316, 1317, 43), (43, 1317, 1318, 45), (45, 1318, 1319, 47), (47, 1319, 1320, 49), (49, 1320, 1321, 51), (51, 1321, 1322, 53), (53, 1322, 1323, 55), (55, 1323, 1324, 57), (57, 1324, 1325, 59), (59, 1325, 1326, 61), (63, 1327, 1328, 31), (61, 1326, 1327, 63)])
me_cube.materials.append(mat_material)
me_cube.use_remesh_preserve_volume = False
me_cube.use_remesh_preserve_attributes = False
me_cube.use_mirror_vertex_groups = False
me_cube.update()
me_cube_002 = bpy.data.meshes.new('Cube.002')
me_cube_002.from_pydata([(0.7831, 2.401, -3.619), (0.7831, 2.844, -1.812), (-0.8149, 2.401, -3.619), (-0.8149, 2.844, -1.812), (0.7075, 3.843, -7.168), (0.7075, 4.207, -2.675), (-0.8149, 4.044, -7.303), (-0.8149, 4.389, -3.054), (-0.01588, 2.844, -1.148), (-0.01588, 2.401, -3.619), (0.04142, 4.649, -1.953), (0.04142, 4.117, -9.184), (0.7831, 2.674, -2.505), (-0.8149, 2.674, -2.505), (-0.8149, 4.358, -4.728), (0.7075, 4.175, -4.444), (0.04142, 4.601, -4.794), (-0.8149, 2.591, -2.843), (-0.8149, 4.35, -5.407), (0.7075, 4.166, -5.163), (0.04142, 4.589, -5.967), (0.7831, 2.591, -2.843), (-0.8149, 2.516, -3.151), (-0.8149, 4.315, -6.162), (0.7075, 4.13, -5.961), (0.04142, 4.535, -7.247), (0.7831, 2.516, -3.151), (-0.8149, 3.191, -1.812), (-0.8275, 2.762, -3.915), (0.7831, 3.191, -1.812), (0.7705, 2.762, -3.915), (-0.01588, 3.191, -1.148), (-0.02851, 2.762, -3.915), (-0.8149, 3.048, -2.917), (-0.8149, 2.981, -3.41), (-0.8149, 2.91, -3.905), (-0.8149, 3.294, -1.812), (0.6995, 3.212, -4.2), (0.1528, 3.212, -4.2), (0.7831, 3.294, -1.812), (-0.3939, 3.212, -4.2), (-0.01588, 3.294, -1.148), (-0.8149, 3.158, -3.038), (-0.8149, 3.096, -3.576), (-0.8149, 3.026, -4.127)], [], [(44, 23, 6, 40), (25, 24, 4, 11), (17, 34, 35, 22), (38, 40, 6, 11), (31, 27, 3, 8), (29, 31, 8, 1), (37, 38, 11, 4), (23, 25, 11, 6), (7, 10, 16, 14), (12, 21, 26, 0, 30, 29, 1), (10, 5, 15, 16), (36, 7, 14, 42), (14, 16, 20, 18), (3, 27, 33, 13), (16, 15, 19, 20), (42, 14, 18, 43), (18, 20, 25, 23), (39, 37, 4, 24, 19, 15, 5), (20, 19, 24, 25), (43, 18, 23, 44), (13, 33, 34, 17), (0, 9, 32, 30), (39, 41, 31, 29), (41, 36, 27, 31), (9, 2, 28, 32), (22, 35, 28, 2), (10, 7, 36, 41), (5, 10, 41, 39), (34, 43, 44, 35), (29, 30, 37, 39), (33, 42, 43, 34), (27, 36, 42, 33), (30, 32, 38, 37), (32, 28, 40, 38), (35, 44, 40, 28), (12, 1, 8, 3, 13, 17, 22, 2, 9, 0, 26, 21)])
me_cube_002.materials.append(mat_material)
me_cube_002.use_remesh_preserve_volume = False
me_cube_002.use_remesh_preserve_attributes = False
me_cube_002.use_mirror_vertex_groups = False
me_cube_002.update()
me_cube_001 = bpy.data.meshes.new('Cube.001')
me_cube_001.from_pydata([(2.999, -0.7308, -3.838), (3.441, -0.7308, -2.032), (2.999, 0.8672, -3.838), (3.441, 0.8672, -2.032), (4.441, -0.6551, -7.388), (4.805, -0.6551, -2.894), (4.642, 0.8672, -7.523), (4.986, 0.8672, -3.274), (3.441, 0.06822, -1.368), (2.999, 0.06822, -3.838), (5.246, 0.01092, -2.172), (4.714, 0.01092, -9.403), (3.271, -0.7308, -2.725), (3.271, 0.8672, -2.725), (4.955, 0.8672, -4.947), (4.772, -0.6551, -4.664), (5.199, 0.01092, -5.013), (3.189, 0.8672, -3.062), (4.947, 0.8672, -5.626), (4.764, -0.6551, -5.382), (5.186, 0.01092, -6.187), (3.189, -0.7308, -3.062), (3.113, 0.8672, -3.371), (4.913, 0.8672, -6.381), (4.727, -0.6551, -6.181), (5.133, 0.01092, -7.467), (3.113, -0.7308, -3.371), (3.789, 0.8672, -2.032), (3.359, 0.8798, -4.135), (3.789, -0.7308, -2.032), (3.359, -0.7182, -4.135), (3.789, 0.06822, -1.368), (3.359, 0.08085, -4.135), (3.646, 0.8672, -3.137), (3.578, 0.8672, -3.629), (3.508, 0.8672, -4.125), (3.891, 0.8672, -2.032), (3.81, -0.6472, -4.419), (3.81, -0.1005, -4.419), (3.891, -0.7308, -2.032), (3.81, 0.4463, -4.419), (3.891, 0.06822, -1.368), (3.756, 0.8672, -3.258), (3.693, 0.8672, -3.796), (3.624, 0.8672, -4.346)], [], [(44, 23, 6, 40), (25, 24, 4, 11), (17, 34, 35, 22), (38, 40, 6, 11), (31, 27, 3, 8), (29, 31, 8, 1), (37, 38, 11, 4), (23, 25, 11, 6), (7, 10, 16, 14), (12, 21, 26, 0, 30, 29, 1), (10, 5, 15, 16), (36, 7, 14, 42), (14, 16, 20, 18), (3, 27, 33, 13), (16, 15, 19, 20), (42, 14, 18, 43), (18, 20, 25, 23), (39, 37, 4, 24, 19, 15, 5), (20, 19, 24, 25), (43, 18, 23, 44), (13, 33, 34, 17), (0, 9, 32, 30), (39, 41, 31, 29), (41, 36, 27, 31), (9, 2, 28, 32), (22, 35, 28, 2), (10, 7, 36, 41), (5, 10, 41, 39), (34, 43, 44, 35), (29, 30, 37, 39), (33, 42, 43, 34), (27, 36, 42, 33), (30, 32, 38, 37), (32, 28, 40, 38), (35, 44, 40, 28)])
me_cube_001.materials.append(mat_material)
me_cube_001.use_remesh_preserve_volume = False
me_cube_001.use_remesh_preserve_attributes = False
me_cube_001.use_mirror_vertex_groups = False
me_cube_001.update()
me_cube_003 = bpy.data.meshes.new('Cube.003')
me_cube_003.from_pydata([(0.8303, -0.8303, 7.657), (0.9763, -0.6523, 7.657), (1.085, -0.4493, 7.657), (1.152, -0.2291, 7.657), (1.174, -5.954e-09, 7.657), (1.152, 0.2291, 7.657), (1.085, 0.4493, 7.657), (0.9763, 0.6523, 7.657), (0.8303, 0.8303, 7.657), (0.6523, 0.9763, 7.657), (0.4493, 1.085, 7.657), (0.2291, 1.152, 7.657), (1.76e-07, 1.174, 7.657), (0.6523, -0.9763, 7.657), (0.4493, -1.085, 7.657), (0.2291, -1.152, 7.657), (-4.334e-07, -1.174, 7.657), (-0.2291, -1.152, 7.657), (-0.4493, -1.085, 7.657), (-0.6523, -0.9763, 7.657), (-0.8303, -0.8303, 7.657), (-0.9763, -0.6523, 7.657), (-1.085, -0.4493, 7.657), (-1.152, -0.2291, 7.657), (-1.174, 1.059e-06, 7.657), (-1.152, 0.2291, 7.657), (-1.085, 0.4493, 7.657), (-0.9763, 0.6523, 7.657), (-0.8303, 0.8303, 7.657), (-0.6523, 0.9763, 7.657), (-0.4493, 1.085, 7.657), (-0.2291, 1.152, 7.657), (1.179e-07, 0.07317, 8.583), (0.05174, -0.05174, 8.583), (0.06084, -0.04065, 8.583), (0.0676, -0.028, 8.583), (0.07176, -0.01427, 8.583), (0.07317, 2.988e-07, 8.583), (0.07176, 0.01428, 8.583), (0.0676, 0.028, 8.583), (0.06084, 0.04065, 8.583), (0.05174, 0.05174, 8.583), (0.04065, 0.06084, 8.583), (0.028, 0.0676, 8.583), (0.01427, 0.07176, 8.583), (0.04065, -0.06084, 8.583), (0.028, -0.0676, 8.583), (0.01427, -0.07176, 8.583), (8.658e-08, -0.07317, 8.583), (-0.01427, -0.07176, 8.583), (-0.028, -0.0676, 8.583), (-0.04065, -0.06084, 8.583), (-0.05174, -0.05174, 8.583), (-0.06084, -0.04065, 8.583), (-0.0676, -0.028, 8.583), (-0.07176, -0.01427, 8.583), (-0.07317, 3.644e-07, 8.583), (-0.07176, 0.01428, 8.583), (-0.0676, 0.028, 8.583), (-0.06084, 0.04065, 8.583), (-0.05174, 0.05174, 8.583), (-0.04065, 0.06084, 8.583), (-0.028, 0.0676, 8.583), (-0.01427, 0.07176, 8.583), (0.2229, -0.2229, 8.47), (0.2621, -0.1752, 8.47), (0.2913, -0.1206, 8.47), (0.3092, -0.06151, 8.47), (0.3153, 2.512e-07, 8.47), (0.3092, 0.06151, 8.47), (0.2913, 0.1206, 8.47), (0.2621, 0.1752, 8.47), (0.2229, 0.2229, 8.47), (0.1752, 0.2621, 8.47), (0.1206, 0.2913, 8.47), (0.06151, 0.3092, 8.47), (0.1752, -0.2621, 8.47), (0.1206, -0.2913, 8.47), (0.06151, -0.3092, 8.47), (-2.209e-08, -0.3153, 8.47), (-0.06151, -0.3092, 8.47), (-0.1206, -0.2913, 8.47), (-0.1752, -0.2621, 8.47), (-0.2229, -0.2229, 8.47), (-0.2621, -0.1752, 8.47), (-0.2913, -0.1206, 8.47), (-0.3092, -0.06151, 8.47), (-0.3153, 5.371e-07, 8.47), (-0.3092, 0.06151, 8.47), (-0.2913, 0.1206, 8.47), (-0.2621, 0.1752, 8.47), (-0.2229, 0.2229, 8.47), (-0.1752, 0.2621, 8.47), (-0.1206, 0.2913, 8.47), (-0.06151, 0.3092, 8.47), (1.418e-07, 0.3153, 8.47), (0.3744, -0.3744, 8.358), (0.4402, -0.2942, 8.358), (0.4892, -0.2026, 8.358), (0.5193, -0.1033, 8.358), (0.5295, 2.107e-07, 8.358), (0.5193, 0.1033, 8.358), (0.4892, 0.2026, 8.358), (0.4402, 0.2942, 8.358), (0.3744, 0.3744, 8.358), (0.2942, 0.4402, 8.358), (0.2026, 0.4892, 8.358), (0.1033, 0.5193, 8.358), (0.2942, -0.4402, 8.358), (0.2026, -0.4892, 8.358), (0.1033, -0.5193, 8.358), (-1.218e-07, -0.5295, 8.358), (-0.1033, -0.5193, 8.358), (-0.2026, -0.4892, 8.358), (-0.2942, -0.4402, 8.358), (-0.3744, -0.3744, 8.358), (-0.4402, -0.2942, 8.358), (-0.4892, -0.2026, 8.358), (-0.5193, -0.1033, 8.358), (-0.5295, 6.91e-07, 8.358), (-0.5193, 0.1033, 8.358), (-0.4892, 0.2026, 8.358), (-0.4402, 0.2942, 8.358), (-0.3744, 0.3744, 8.358), (-0.2942, 0.4402, 8.358), (-0.2026, 0.4892, 8.358), (-0.1033, 0.5193, 8.358), (1.52e-07, 0.5295, 8.358), (0.4859, -0.4859, 8.228), (0.5714, -0.3818, 8.228), (0.6349, -0.263, 8.228), (0.674, -0.1341, 8.228), (0.6872, 1.748e-07, 8.228), (0.674, 0.1341, 8.228), (0.6349, 0.263, 8.228), (0.5714, 0.3818, 8.228), (0.4859, 0.4859, 8.228), (0.3818, 0.5714, 8.228), (0.263, 0.6349, 8.228), (0.1341, 0.674, 8.228), (0.3818, -0.5714, 8.228), (0.263, -0.6349, 8.228), (0.1341, -0.674, 8.228), (-2.087e-07, -0.6872, 8.228), (-0.1341, -0.674, 8.228), (-0.263, -0.6349, 8.228), (-0.3818, -0.5714, 8.228), (-0.4859, -0.4859, 8.228), (-0.5714, -0.3818, 8.228), (-0.6349, -0.263, 8.228), (-0.674, -0.1341, 8.228), (-0.6872, 7.967e-07, 8.228), (-0.674, 0.1341, 8.228), (-0.6349, 0.263, 8.228), (-0.5714, 0.3818, 8.228), (-0.4859, 0.4859, 8.228), (-0.3818, 0.5714, 8.228), (-0.263, 0.6349, 8.228), (-0.1341, 0.674, 8.228), (1.462e-07, 0.6872, 8.228), (0.5751, -0.5751, 8.111), (0.6762, -0.4518, 8.111), (0.7514, -0.3112, 8.111), (0.7976, -0.1587, 8.111), (0.8133, 1.482e-07, 8.111), (0.7976, 0.1587, 8.111), (0.7514, 0.3112, 8.111), (0.6762, 0.4518, 8.111), (0.5751, 0.5751, 8.111), (0.4518, 0.6762, 8.111), (0.3112, 0.7514, 8.111), (0.1587, 0.7976, 8.111), (0.4518, -0.6762, 8.111), (0.3112, -0.7514, 8.111), (0.1587, -0.7976, 8.111), (-2.736e-07, -0.8133, 8.111), (-0.1587, -0.7976, 8.111), (-0.3112, -0.7514, 8.111), (-0.4518, -0.6762, 8.111), (-0.5751, -0.5751, 8.111), (-0.6762, -0.4518, 8.111), (-0.7514, -0.3112, 8.111), (-0.7976, -0.1587, 8.111), (-0.8133, 8.838e-07, 8.111), (-0.7976, 0.1587, 8.111), (-0.7514, 0.3112, 8.111), (-0.6762, 0.4518, 8.111), (-0.5751, 0.5751, 8.111), (-0.4518, 0.6762, 8.111), (-0.3112, 0.7514, 8.111), (-0.1587, 0.7976, 8.111), (1.444e-07, 0.8133, 8.111), (0.6435, -0.6435, 7.982), (0.7566, -0.5056, 7.982), (0.8407, -0.3482, 7.982), (0.8925, -0.1775, 7.982), (0.91, 1.275e-07, 7.982), (0.8925, 0.1775, 7.982), (0.8407, 0.3482, 7.982), (0.7566, 0.5056, 7.982), (0.6435, 0.6435, 7.982), (0.5056, 0.7566, 7.982), (0.3482, 0.8407, 7.982), (0.1775, 0.8925, 7.982), (0.5056, -0.7566, 7.982), (0.3482, -0.8407, 7.982), (0.1775, -0.8925, 7.982), (-3.273e-07, -0.91, 7.982), (-0.1775, -0.8925, 7.982), (-0.3482, -0.8407, 7.982), (-0.5056, -0.7566, 7.982), (-0.6435, -0.6435, 7.982), (-0.7566, -0.5056, 7.982), (-0.8407, -0.3482, 7.982), (-0.8925, -0.1775, 7.982), (-0.91, 9.48e-07, 7.982), (-0.8925, 0.1775, 7.982), (-0.8407, 0.3482, 7.982), (-0.7566, 0.5056, 7.982), (-0.6435, 0.6435, 7.982), (-0.5056, 0.7566, 7.982), (-0.3482, 0.8407, 7.982), (-0.1775, 0.8925, 7.982), (1.394e-07, 0.91, 7.982), (0.7042, -0.7042, 7.865), (0.828, -0.5533, 7.865), (0.9201, -0.3811, 7.865), (0.9767, -0.1943, 7.865), (0.9959, 9.603e-08, 7.865), (0.9767, 0.1943, 7.865), (0.9201, 0.3811, 7.865), (0.828, 0.5533, 7.865), (0.7042, 0.7042, 7.865), (0.5533, 0.828, 7.865), (0.3811, 0.9201, 7.865), (0.1943, 0.9767, 7.865), (0.5533, -0.828, 7.865), (0.3811, -0.9201, 7.865), (0.1943, -0.9767, 7.865), (-3.603e-07, -0.9959, 7.865), (-0.1943, -0.9767, 7.865), (-0.3811, -0.9201, 7.865), (-0.5533, -0.828, 7.865), (-0.7042, -0.7042, 7.865), (-0.828, -0.5533, 7.865), (-0.9201, -0.3811, 7.865), (-0.9767, -0.1943, 7.865), (-0.9959, 9.962e-07, 7.865), (-0.9767, 0.1943, 7.865), (-0.9201, 0.3811, 7.865), (-0.828, 0.5533, 7.865), (-0.7042, 0.7042, 7.865), (-0.5533, 0.828, 7.865), (-0.3811, 0.9201, 7.865), (-0.1943, 0.9767, 7.865), (1.482e-07, 0.9959, 7.865), (0.7729, -0.7729, 7.763), (0.9088, -0.6072, 7.763), (1.01, -0.4183, 7.763), (1.072, -0.2132, 7.763), (1.093, 4.204e-08, 7.763), (1.072, 0.2132, 7.763), (1.01, 0.4183, 7.763), (0.9088, 0.6072, 7.763), (0.7729, 0.7729, 7.763), (0.6072, 0.9088, 7.763), (0.4183, 1.01, 7.763), (0.2132, 1.072, 7.763), (0.6072, -0.9088, 7.763), (0.4183, -1.01, 7.763), (0.2132, -1.072, 7.763), (-3.985e-07, -1.093, 7.763), (-0.2132, -1.072, 7.763), (-0.4183, -1.01, 7.763), (-0.6072, -0.9088, 7.763), (-0.7729, -0.7729, 7.763), (-0.9088, -0.6072, 7.763), (-1.01, -0.4183, 7.763), (-1.072, -0.2132, 7.763), (-1.093, 1.032e-06, 7.763), (-1.072, 0.2132, 7.763), (-1.01, 0.4183, 7.763), (-0.9088, 0.6073, 7.763), (-0.7729, 0.7729, 7.763), (-0.6072, 0.9088, 7.763), (-0.4183, 1.01, 7.763), (-0.2132, 1.072, 7.763), (1.63e-07, 1.093, 7.763), (0.9203, -0.9203, 7.516), (1.082, -0.7231, 7.516), (1.202, -0.4981, 7.516), (1.277, -0.2539, 7.516), (1.302, -4.717e-08, 7.516), (1.277, 0.2539, 7.516), (1.202, 0.4981, 7.516), (1.082, 0.7231, 7.516), (0.9203, 0.9203, 7.516), (0.7231, 1.082, 7.516), (0.4981, 1.202, 7.516), (0.2539, 1.277, 7.516), (0.7231, -1.082, 7.516), (0.4981, -1.202, 7.516), (0.2539, -1.277, 7.516), (-4.947e-07, -1.302, 7.516), (-0.2539, -1.277, 7.516), (-0.4981, -1.202, 7.516), (-0.7231, -1.082, 7.516), (-0.9203, -0.9203, 7.516), (-1.082, -0.7231, 7.516), (-1.202, -0.4981, 7.516), (-1.277, -0.2539, 7.516), (-1.302, 1.131e-06, 7.516), (-1.277, 0.2539, 7.516), (-1.202, 0.4981, 7.516), (-1.082, 0.7231, 7.516), (-0.9203, 0.9203, 7.516), (-0.7231, 1.082, 7.516), (-0.4981, 1.202, 7.516), (-0.2539, 1.277, 7.516), (1.806e-07, 1.302, 7.516), (1.031, -1.031, 7.352), (1.213, -0.8103, 7.352), (1.348, -0.5582, 7.352), (1.431, -0.2846, 7.352), (1.459, -9.233e-08, 7.352), (1.431, 0.2846, 7.352), (1.348, 0.5582, 7.352), (1.213, 0.8103, 7.352), (1.031, 1.031, 7.352), (0.8103, 1.213, 7.352), (0.5582, 1.348, 7.352), (0.2846, 1.431, 7.352), (0.8103, -1.213, 7.352), (0.5582, -1.348, 7.352), (0.2845, -1.431, 7.352), (-5.631e-07, -1.459, 7.352), (-0.2846, -1.431, 7.352), (-0.5582, -1.348, 7.352), (-0.8103, -1.213, 7.352), (-1.031, -1.031, 7.352), (-1.213, -0.8103, 7.352), (-1.348, -0.5582, 7.352), (-1.431, -0.2845, 7.352), (-1.459, 1.229e-06, 7.352), (-1.431, 0.2846, 7.352), (-1.348, 0.5582, 7.352), (-1.213, 0.8103, 7.352), (-1.031, 1.031, 7.352), (-0.8103, 1.213, 7.352), (-0.5582, 1.348, 7.352), (-0.2845, 1.431, 7.352), (1.855e-07, 1.459, 7.352), (1.237, -1.237, 6.972), (1.454, -0.9715, 6.972), (1.616, -0.6692, 6.972), (1.715, -0.3412, 6.972), (1.749, -1.721e-07, 6.972), (1.715, 0.3412, 6.972), (1.616, 0.6692, 6.972), (1.454, 0.9715, 6.972), (1.237, 1.237, 6.972), (0.9715, 1.454, 6.972), (0.6692, 1.616, 6.972), (0.3412, 1.715, 6.972), (0.9715, -1.454, 6.972), (0.6692, -1.616, 6.972), (0.3412, -1.715, 6.972), (-6.937e-07, -1.749, 6.972), (-0.3412, -1.715, 6.972), (-0.6692, -1.616, 6.972), (-0.9715, -1.454, 6.972), (-1.237, -1.237, 6.972), (-1.454, -0.9715, 6.972), (-1.616, -0.6692, 6.972), (-1.715, -0.3412, 6.972), (-1.749, 1.416e-06, 6.972), (-1.715, 0.3412, 6.972), (-1.616, 0.6692, 6.972), (-1.454, 0.9715, 6.972), (-1.237, 1.237, 6.972), (-0.9715, 1.454, 6.972), (-0.6692, 1.616, 6.972), (-0.3412, 1.715, 6.972), (2.065e-07, 1.749, 6.972), (1.483, -1.483, 6.454), (1.744, -1.165, 6.454), (1.937, -0.8025, 6.454), (2.057, -0.4091, 6.454), (2.097, -2.632e-07, 6.454), (2.057, 0.4091, 6.454), (1.937, 0.8025, 6.454), (1.744, 1.165, 6.454), (1.483, 1.483, 6.454), (1.165, 1.744, 6.454), (0.8025, 1.937, 6.454), (0.4091, 2.057, 6.454), (1.165, -1.744, 6.454), (0.8025, -1.937, 6.454), (0.4091, -2.057, 6.454), (-8.461e-07, -2.097, 6.454), (-0.4091, -2.057, 6.454), (-0.8025, -1.937, 6.454), (-1.165, -1.744, 6.454), (-1.483, -1.483, 6.454), (-1.744, -1.165, 6.454), (-1.937, -0.8025, 6.454), (-2.057, -0.4091, 6.454), (-2.097, 1.636e-06, 6.454), (-2.057, 0.4091, 6.454), (-1.937, 0.8025, 6.454), (-1.744, 1.165, 6.454), (-1.483, 1.483, 6.454), (-1.165, 1.744, 6.454), (-0.8025, 1.937, 6.454), (-0.4091, 2.057, 6.454), (2.428e-07, 2.097, 6.454), (1.643, -1.643, 6.018), (1.932, -1.291, 6.018), (2.147, -0.8893, 6.018), (2.279, -0.4534, 6.018), (2.324, -3.138e-07, 6.018), (2.279, 0.4534, 6.018), (2.147, 0.8893, 6.018), (1.932, 1.291, 6.018), (1.643, 1.643, 6.018), (1.291, 1.932, 6.018), (0.8893, 2.147, 6.018), (0.4534, 2.279, 6.018), (1.291, -1.932, 6.018), (0.8893, -2.147, 6.018), (0.4534, -2.279, 6.018), (-9.495e-07, -2.324, 6.018), (-0.4534, -2.279, 6.018), (-0.8893, -2.147, 6.018), (-1.291, -1.932, 6.018), (-1.643, -1.643, 6.018), (-1.932, -1.291, 6.018), (-2.147, -0.8893, 6.018), (-2.279, -0.4534, 6.018), (-2.324, 1.78e-06, 6.018), (-2.279, 0.4534, 6.018), (-2.147, 0.8893, 6.018), (-1.932, 1.291, 6.018), (-1.643, 1.643, 6.018), (-1.291, 1.932, 6.018), (-0.8893, 2.147, 6.018), (-0.4534, 2.279, 6.018), (2.496e-07, 2.324, 6.018), (1.874, -1.874, 5.411), (2.204, -1.473, 5.411), (2.449, -1.014, 5.411), (2.6, -0.5171, 5.411), (2.651, -4.042e-07, 5.411), (2.6, 0.5171, 5.411), (2.449, 1.014, 5.411), (2.204, 1.473, 5.411), (1.874, 1.874, 5.411), (1.473, 2.204, 5.411), (1.014, 2.449, 5.411), (0.5171, 2.6, 5.411), (1.473, -2.204, 5.411), (1.014, -2.449, 5.411), (0.5171, -2.6, 5.411), (-1.108e-06, -2.651, 5.411), (-0.5171, -2.6, 5.411), (-1.014, -2.449, 5.411), (-1.473, -2.204, 5.411), (-1.874, -1.874, 5.411), (-2.204, -1.473, 5.411), (-2.449, -1.014, 5.411), (-2.6, -0.5171, 5.411), (-2.651, 1.985e-06, 5.411), (-2.6, 0.5171, 5.411), (-2.449, 1.014, 5.411), (-2.204, 1.473, 5.411), (-1.874, 1.874, 5.411), (-1.473, 2.204, 5.411), (-1.014, 2.449, 5.411), (-0.5171, 2.6, 5.411), (2.679e-07, 2.651, 5.411)], [], [(317, 30, 31, 318), (318, 31, 12, 319), (316, 29, 30, 317), (315, 28, 29, 316), (314, 27, 28, 315), (313, 26, 27, 314), (312, 25, 26, 313), (311, 24, 25, 312), (310, 23, 24, 311), (309, 22, 23, 310), (308, 21, 22, 309), (307, 20, 21, 308), (306, 19, 20, 307), (305, 18, 19, 306), (304, 17, 18, 305), (303, 16, 17, 304), (302, 15, 16, 303), (301, 14, 15, 302), (300, 13, 14, 301), (288, 0, 13, 300), (289, 1, 0, 288), (319, 12, 11, 299), (299, 11, 10, 298), (298, 10, 9, 297), (297, 9, 8, 296), (296, 8, 7, 295), (295, 7, 6, 294), (294, 6, 5, 293), (293, 5, 4, 292), (292, 4, 3, 291), (291, 3, 2, 290), (290, 2, 1, 289), (93, 62, 63, 94), (94, 63, 32, 95), (92, 61, 62, 93), (91, 60, 61, 92), (90, 59, 60, 91), (89, 58, 59, 90), (88, 57, 58, 89), (87, 56, 57, 88), (86, 55, 56, 87), (85, 54, 55, 86), (84, 53, 54, 85), (83, 52, 53, 84), (82, 51, 52, 83), (81, 50, 51, 82), (80, 49, 50, 81), (79, 48, 49, 80), (78, 47, 48, 79), (77, 46, 47, 78), (76, 45, 46, 77), (64, 33, 45, 76), (65, 34, 33, 64), (95, 32, 44, 75), (75, 44, 43, 74), (74, 43, 42, 73), (73, 42, 41, 72), (72, 41, 40, 71), (71, 40, 39, 70), (70, 39, 38, 69), (69, 38, 37, 68), (68, 37, 36, 67), (67, 36, 35, 66), (66, 35, 34, 65), (98, 66, 65, 97), (99, 67, 66, 98), (100, 68, 67, 99), (101, 69, 68, 100), (102, 70, 69, 101), (103, 71, 70, 102), (104, 72, 71, 103), (105, 73, 72, 104), (106, 74, 73, 105), (107, 75, 74, 106), (127, 95, 75, 107), (97, 65, 64, 96), (96, 64, 76, 108), (108, 76, 77, 109), (109, 77, 78, 110), (110, 78, 79, 111), (111, 79, 80, 112), (112, 80, 81, 113), (113, 81, 82, 114), (114, 82, 83, 115), (115, 83, 84, 116), (116, 84, 85, 117), (117, 85, 86, 118), (118, 86, 87, 119), (119, 87, 88, 120), (120, 88, 89, 121), (121, 89, 90, 122), (122, 90, 91, 123), (123, 91, 92, 124), (124, 92, 93, 125), (126, 94, 95, 127), (125, 93, 94, 126), (157, 125, 126, 158), (158, 126, 127, 159), (156, 124, 125, 157), (155, 123, 124, 156), (154, 122, 123, 155), (153, 121, 122, 154), (152, 120, 121, 153), (151, 119, 120, 152), (150, 118, 119, 151), (149, 117, 118, 150), (148, 116, 117, 149), (147, 115, 116, 148), (146, 114, 115, 147), (145, 113, 114, 146), (144, 112, 113, 145), (143, 111, 112, 144), (142, 110, 111, 143), (141, 109, 110, 142), (140, 108, 109, 141), (128, 96, 108, 140), (129, 97, 96, 128), (159, 127, 107, 139), (139, 107, 106, 138), (138, 106, 105, 137), (137, 105, 104, 136), (136, 104, 103, 135), (135, 103, 102, 134), (134, 102, 101, 133), (133, 101, 100, 132), (132, 100, 99, 131), (131, 99, 98, 130), (130, 98, 97, 129), (162, 130, 129, 161), (163, 131, 130, 162), (164, 132, 131, 163), (165, 133, 132, 164), (166, 134, 133, 165), (167, 135, 134, 166), (168, 136, 135, 167), (169, 137, 136, 168), (170, 138, 137, 169), (171, 139, 138, 170), (191, 159, 139, 171), (161, 129, 128, 160), (160, 128, 140, 172), (172, 140, 141, 173), (173, 141, 142, 174), (174, 142, 143, 175), (175, 143, 144, 176), (176, 144, 145, 177), (177, 145, 146, 178), (178, 146, 147, 179), (179, 147, 148, 180), (180, 148, 149, 181), (181, 149, 150, 182), (182, 150, 151, 183), (183, 151, 152, 184), (184, 152, 153, 185), (185, 153, 154, 186), (186, 154, 155, 187), (187, 155, 156, 188), (188, 156, 157, 189), (190, 158, 159, 191), (189, 157, 158, 190), (221, 189, 190, 222), (222, 190, 191, 223), (220, 188, 189, 221), (219, 187, 188, 220), (218, 186, 187, 219), (217, 185, 186, 218), (216, 184, 185, 217), (215, 183, 184, 216), (214, 182, 183, 215), (213, 181, 182, 214), (212, 180, 181, 213), (211, 179, 180, 212), (210, 178, 179, 211), (209, 177, 178, 210), (208, 176, 177, 209), (207, 175, 176, 208), (206, 174, 175, 207), (205, 173, 174, 206), (204, 172, 173, 205), (192, 160, 172, 204), (193, 161, 160, 192), (223, 191, 171, 203), (203, 171, 170, 202), (202, 170, 169, 201), (201, 169, 168, 200), (200, 168, 167, 199), (199, 167, 166, 198), (198, 166, 165, 197), (197, 165, 164, 196), (196, 164, 163, 195), (195, 163, 162, 194), (194, 162, 161, 193), (226, 194, 193, 225), (227, 195, 194, 226), (228, 196, 195, 227), (229, 197, 196, 228), (230, 198, 197, 229), (231, 199, 198, 230), (232, 200, 199, 231), (233, 201, 200, 232), (234, 202, 201, 233), (235, 203, 202, 234), (255, 223, 203, 235), (225, 193, 192, 224), (224, 192, 204, 236), (236, 204, 205, 237), (237, 205, 206, 238), (238, 206, 207, 239), (239, 207, 208, 240), (240, 208, 209, 241), (241, 209, 210, 242), (242, 210, 211, 243), (243, 211, 212, 244), (244, 212, 213, 245), (245, 213, 214, 246), (246, 214, 215, 247), (247, 215, 216, 248), (248, 216, 217, 249), (249, 217, 218, 250), (250, 218, 219, 251), (251, 219, 220, 252), (252, 220, 221, 253), (254, 222, 223, 255), (253, 221, 222, 254), (285, 253, 254, 286), (286, 254, 255, 287), (284, 252, 253, 285), (283, 251, 252, 284), (282, 250, 251, 283), (281, 249, 250, 282), (280, 248, 249, 281), (279, 247, 248, 280), (278, 246, 247, 279), (277, 245, 246, 278), (276, 244, 245, 277), (275, 243, 244, 276), (274, 242, 243, 275), (273, 241, 242, 274), (272, 240, 241, 273), (271, 239, 240, 272), (270, 238, 239, 271), (269, 237, 238, 270), (268, 236, 237, 269), (256, 224, 236, 268), (257, 225, 224, 256), (287, 255, 235, 267), (267, 235, 234, 266), (266, 234, 233, 265), (265, 233, 232, 264), (264, 232, 231, 263), (263, 231, 230, 262), (262, 230, 229, 261), (261, 229, 228, 260), (260, 228, 227, 259), (259, 227, 226, 258), (258, 226, 225, 257), (2, 258, 257, 1), (3, 259, 258, 2), (4, 260, 259, 3), (5, 261, 260, 4), (6, 262, 261, 5), (7, 263, 262, 6), (8, 264, 263, 7), (9, 265, 264, 8), (10, 266, 265, 9), (11, 267, 266, 10), (12, 287, 267, 11), (1, 257, 256, 0), (0, 256, 268, 13), (13, 268, 269, 14), (14, 269, 270, 15), (15, 270, 271, 16), (16, 271, 272, 17), (17, 272, 273, 18), (18, 273, 274, 19), (19, 274, 275, 20), (20, 275, 276, 21), (21, 276, 277, 22), (22, 277, 278, 23), (23, 278, 279, 24), (24, 279, 280, 25), (25, 280, 281, 26), (26, 281, 282, 27), (27, 282, 283, 28), (28, 283, 284, 29), (29, 284, 285, 30), (31, 286, 287, 12), (30, 285, 286, 31), (322, 290, 289, 321), (323, 291, 290, 322), (324, 292, 291, 323), (325, 293, 292, 324), (326, 294, 293, 325), (327, 295, 294, 326), (328, 296, 295, 327), (329, 297, 296, 328), (330, 298, 297, 329), (331, 299, 298, 330), (351, 319, 299, 331), (321, 289, 288, 320), (320, 288, 300, 332), (332, 300, 301, 333), (333, 301, 302, 334), (334, 302, 303, 335), (335, 303, 304, 336), (336, 304, 305, 337), (337, 305, 306, 338), (338, 306, 307, 339), (339, 307, 308, 340), (340, 308, 309, 341), (341, 309, 310, 342), (342, 310, 311, 343), (343, 311, 312, 344), (344, 312, 313, 345), (345, 313, 314, 346), (346, 314, 315, 347), (347, 315, 316, 348), (348, 316, 317, 349), (350, 318, 319, 351), (349, 317, 318, 350), (381, 349, 350, 382), (382, 350, 351, 383), (380, 348, 349, 381), (379, 347, 348, 380), (378, 346, 347, 379), (377, 345, 346, 378), (376, 344, 345, 377), (375, 343, 344, 376), (374, 342, 343, 375), (373, 341, 342, 374), (372, 340, 341, 373), (371, 339, 340, 372), (370, 338, 339, 371), (369, 337, 338, 370), (368, 336, 337, 369), (367, 335, 336, 368), (366, 334, 335, 367), (365, 333, 334, 366), (364, 332, 333, 365), (352, 320, 332, 364), (353, 321, 320, 352), (383, 351, 331, 363), (363, 331, 330, 362), (362, 330, 329, 361), (361, 329, 328, 360), (360, 328, 327, 359), (359, 327, 326, 358), (358, 326, 325, 357), (357, 325, 324, 356), (356, 324, 323, 355), (355, 323, 322, 354), (354, 322, 321, 353), (386, 354, 353, 385), (387, 355, 354, 386), (388, 356, 355, 387), (389, 357, 356, 388), (390, 358, 357, 389), (391, 359, 358, 390), (392, 360, 359, 391), (393, 361, 360, 392), (394, 362, 361, 393), (395, 363, 362, 394), (415, 383, 363, 395), (385, 353, 352, 384), (384, 352, 364, 396), (396, 364, 365, 397), (397, 365, 366, 398), (398, 366, 367, 399), (399, 367, 368, 400), (400, 368, 369, 401), (401, 369, 370, 402), (402, 370, 371, 403), (403, 371, 372, 404), (404, 372, 373, 405), (405, 373, 374, 406), (406, 374, 375, 407), (407, 375, 376, 408), (408, 376, 377, 409), (409, 377, 378, 410), (410, 378, 379, 411), (411, 379, 380, 412), (412, 380, 381, 413), (414, 382, 383, 415), (413, 381, 382, 414), (445, 413, 414, 446), (446, 414, 415, 447), (444, 412, 413, 445), (443, 411, 412, 444), (442, 410, 411, 443), (441, 409, 410, 442), (440, 408, 409, 441), (439, 407, 408, 440), (438, 406, 407, 439), (437, 405, 406, 438), (436, 404, 405, 437), (435, 403, 404, 436), (434, 402, 403, 435), (433, 401, 402, 434), (432, 400, 401, 433), (431, 399, 400, 432), (430, 398, 399, 431), (429, 397, 398, 430), (428, 396, 397, 429), (416, 384, 396, 428), (417, 385, 384, 416), (447, 415, 395, 427), (427, 395, 394, 426), (426, 394, 393, 425), (425, 393, 392, 424), (424, 392, 391, 423), (423, 391, 390, 422), (422, 390, 389, 421), (421, 389, 388, 420), (420, 388, 387, 419), (419, 387, 386, 418), (418, 386, 385, 417), (450, 418, 417, 449), (451, 419, 418, 450), (452, 420, 419, 451), (453, 421, 420, 452), (454, 422, 421, 453), (455, 423, 422, 454), (456, 424, 423, 455), (457, 425, 424, 456), (458, 426, 425, 457), (459, 427, 426, 458), (479, 447, 427, 459), (449, 417, 416, 448), (448, 416, 428, 460), (460, 428, 429, 461), (461, 429, 430, 462), (462, 430, 431, 463), (463, 431, 432, 464), (464, 432, 433, 465), (465, 433, 434, 466), (466, 434, 435, 467), (467, 435, 436, 468), (468, 436, 437, 469), (469, 437, 438, 470), (470, 438, 439, 471), (471, 439, 440, 472), (472, 440, 441, 473), (473, 441, 442, 474), (474, 442, 443, 475), (475, 443, 444, 476), (476, 444, 445, 477), (478, 446, 447, 479), (477, 445, 446, 478)])
me_cube_003.materials.append(mat_material)
me_cube_003.use_remesh_preserve_volume = False
me_cube_003.use_remesh_preserve_attributes = False
me_cube_003.use_mirror_vertex_groups = False
me_cube_003.update()

# ---- objects
ob_exhaust = bpy.data.objects.new('Exhaust', me_cube_004)
ob_body = bpy.data.objects.new('Body', me_cube)
ob_fins_fb = bpy.data.objects.new('Fins_FB', me_cube_002)
ob_fins_side = bpy.data.objects.new('Fins_Side', me_cube_001)
ob_body_head = bpy.data.objects.new('Body_Head', me_cube_003)
ob_lamp = bpy.data.objects.new('Lamp', light_lamp)
ob_camera = bpy.data.objects.new('Camera', cam_camera)

# ---- transforms, parenting, visibility, modifiers, constraints
ob_exhaust.location = (0.0, 0.0, 0.0)
ob_exhaust.lock_rotations_4d = False
ob_exhaust.empty_display_type = 'ARROWS'
ob_exhaust.lineart.crease_threshold = 0.0
ob_body.location = (0.0, 0.0, 0.0)
ob_body.lock_rotations_4d = False
ob_body.empty_display_type = 'ARROWS'
ob_body.lineart.crease_threshold = 0.0
_m = ob_body.modifiers.new('Mirror', 'MIRROR')
ob_fins_fb.parent = ob_body
ob_fins_fb.location = (0.0, 0.0, 0.0)
ob_fins_fb.lock_rotations_4d = False
ob_fins_fb.empty_display_type = 'ARROWS'
ob_fins_fb.lineart.crease_threshold = 0.0
_m = ob_fins_fb.modifiers.new('Mirror', 'MIRROR')
_m.use_axis = (False, True, False)
ob_fins_side.parent = ob_body
ob_fins_side.location = (0.0, 0.0, 0.0)
ob_fins_side.lock_rotations_4d = False
ob_fins_side.empty_display_type = 'ARROWS'
ob_fins_side.lineart.crease_threshold = 0.0
_m = ob_fins_side.modifiers.new('Mirror', 'MIRROR')
ob_body_head.parent = ob_body
ob_body_head.location = (0.0, 0.0, 0.0)
ob_body_head.lock_rotations_4d = False
ob_body_head.empty_display_type = 'ARROWS'
ob_body_head.lineart.crease_threshold = 0.0
_m = ob_body_head.modifiers.new('Mirror', 'MIRROR')
ob_lamp.location = (4.076, 1.005, 5.904)
ob_lamp.rotation_euler = (0.6503, 0.05522, 1.866)
ob_lamp.lock_rotations_4d = False
ob_lamp.empty_display_type = 'ARROWS'
ob_lamp.color = (0.0, 0.0, 0.0, 0.0)
ob_lamp.lineart.crease_threshold = 0.0
ob_camera.location = (7.481, -6.508, 5.344)
ob_camera.rotation_euler = (1.109, 0.01082, 0.8149)
ob_camera.lock_rotations_4d = False
ob_camera.empty_display_type = 'ARROWS'
ob_camera.color = (0.0, 0.0, 0.0, 0.0)
ob_camera.display_type = 'WIRE'
ob_camera.lineart.crease_threshold = 0.0

# ---- collection membership
col_collection_1.objects.link(ob_exhaust)
col_collection_1.objects.link(ob_body)
col_collection_1.objects.link(ob_fins_fb)
col_collection_1.objects.link(ob_fins_side)
col_collection_1.objects.link(ob_body_head)
col_collection_1.objects.link(ob_lamp)
col_collection_1.objects.link(ob_camera)

# ---- scene / render settings (as saved in the file)
scene.camera = ob_camera
scene.frame_start = 1; scene.frame_end = 250; scene.frame_set(1)
scene.render.engine = 'BLENDER_EEVEE_NEXT'
scene.render.resolution_percentage = 50
scene.render.dither_intensity = 0.0
scene.cycles.use_denoising = False
scene.cycles.samples = 10
scene.cycles.sampling_pattern = 'TABULATED_SOBOL'
scene.cycles.light_sampling_threshold = 0.0
scene.cycles.use_adaptive_sampling = False
scene.cycles.use_light_tree = False
scene.cycles.blur_glossy = 0.0
scene.cycles.pixel_filter_type = 'GAUSSIAN'
scene.cycles.sample_clamp_indirect = 0.0
scene.view_settings.view_transform = 'Standard'
bpy.context.view_layer.update()
